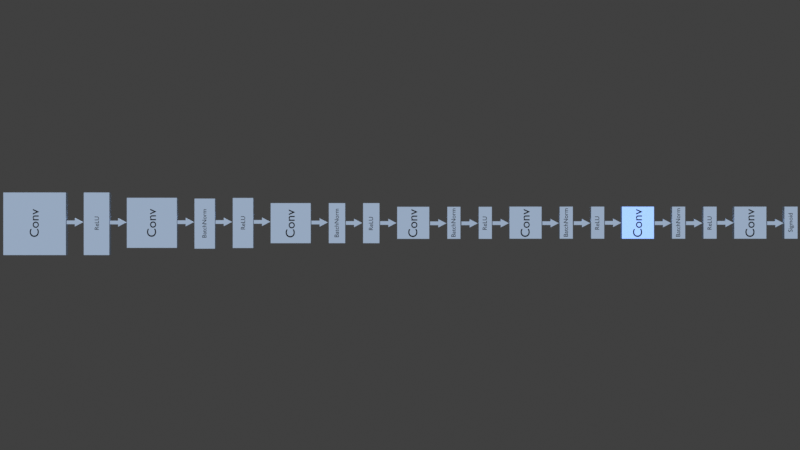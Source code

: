 # Source: discriminator.blend  (saved by Blender 2.82.7; exported with 4.5.12 LTS)
import bpy
from mathutils import Matrix  # noqa: F401  (used for matrix-valued properties, if any)

bpy.ops.wm.read_factory_settings(use_empty=True)
scene = bpy.context.scene
scene.name = 'Scene'

# ---- collections
col_collection = bpy.data.collections.new('Collection'); scene.collection.children.link(col_collection)
col_collection_2 = bpy.data.collections.new('Collection 2'); scene.collection.children.link(col_collection_2)
col_collection_3 = bpy.data.collections.new('Collection 3'); scene.collection.children.link(col_collection_3)
col_collection_4 = bpy.data.collections.new('Collection 4'); scene.collection.children.link(col_collection_4)
col_collection_5 = bpy.data.collections.new('Collection 5'); scene.collection.children.link(col_collection_5)
col_collection_16 = bpy.data.collections.new('Collection 16'); scene.collection.children.link(col_collection_16)
col_collection_17 = bpy.data.collections.new('Collection 17'); scene.collection.children.link(col_collection_17)
col_collection_18 = bpy.data.collections.new('Collection 18'); scene.collection.children.link(col_collection_18)
col_collection_19 = bpy.data.collections.new('Collection 19'); scene.collection.children.link(col_collection_19)
col_collection_20 = bpy.data.collections.new('Collection 20'); scene.collection.children.link(col_collection_20)
col_collection_21 = bpy.data.collections.new('Collection 21'); scene.collection.children.link(col_collection_21)
col_collection_22 = bpy.data.collections.new('Collection 22'); scene.collection.children.link(col_collection_22)
col_collection_24 = bpy.data.collections.new('Collection 24'); scene.collection.children.link(col_collection_24)

# ---- materials (node trees are filled in below, after node groups)
mat_material = bpy.data.materials.new('Material')
mat_material.alpha_threshold = 0.0
mat_material.use_transparent_shadow = False
mat_material.line_color = (0.0, 0.0, 0.0, 1.0)
mat_text_color = bpy.data.materials.new('text color')
mat_text_color.use_transparent_shadow = False

# ---- material node trees
mat_material.use_nodes = True; mat_material.node_tree.nodes.clear()
_N = mat_material.node_tree.nodes; _L = mat_material.node_tree.links
n0 = _N.new('ShaderNodeOutputMaterial'); n0.name = 'Material Output'; n0.location = (300, 300)
n1 = _N.new('ShaderNodeBsdfPrincipled'); n1.name = 'Principled BSDF'; n1.location = (10, 300)
n1.distribution = 'GGX'
n1.subsurface_method = 'BURLEY'
n1.inputs[0].default_value = (0.5906, 0.7529, 1.0, 1.0)
n1.inputs[2].default_value = 0.4
n1.inputs[3].default_value = 1.45
n1.inputs[27].default_value = (0.0, 0.0, 0.0, 1.0)
n1.inputs[28].default_value = 1.0
_L.new(n1.outputs[0], n0.inputs[0])
n0.is_active_output = True
mat_text_color.use_nodes = True; mat_text_color.node_tree.nodes.clear()
_N = mat_text_color.node_tree.nodes; _L = mat_text_color.node_tree.links
n0 = _N.new('ShaderNodeOutputMaterial'); n0.name = 'Material Output'; n0.location = (300, 300)
n1 = _N.new('ShaderNodeBsdfPrincipled'); n1.name = 'Principled BSDF'; n1.location = (10, 300)
n1.distribution = 'GGX'
n1.subsurface_method = 'BURLEY'
n1.inputs[0].default_value = (0.0, 0.0, 0.0, 1.0)
n1.inputs[3].default_value = 1.45
n1.inputs[27].default_value = (0.0, 0.0, 0.0, 1.0)
n1.inputs[28].default_value = 1.0
_L.new(n1.outputs[0], n0.inputs[0])
n0.is_active_output = True

# ---- world
world_world = bpy.data.worlds.new('World'); scene.world = world_world
world_world.use_nodes = True; world_world.node_tree.nodes.clear()
_N = world_world.node_tree.nodes; _L = world_world.node_tree.links
n0 = _N.new('ShaderNodeOutputWorld'); n0.name = 'World Output'; n0.location = (300, 300)
n1 = _N.new('ShaderNodeBackground'); n1.name = 'Background'; n1.location = (10, 300)
n1.inputs[0].default_value = (0.05088, 0.05088, 0.05088, 1.0)
_L.new(n1.outputs[0], n0.inputs[0])
n0.is_active_output = True
world_world.color = (0.05088, 0.05088, 0.05088)
world_world.use_sun_shadow = False
world_world.sun_shadow_jitter_overblur = 0.0

# ---- cameras
cam_camera = bpy.data.cameras.new('Camera')
cam_camera.clip_end = 149.6
cam_camera.ortho_scale = 7.314

# ---- lights
light_sun = bpy.data.lights.new('Sun', 'SUN')
light_sun.transmission_factor = 0.0
light_sun.use_shadow = False
light_sun.angle = 0.199
light_sun.energy = 5.0
light_sun.shadow_soft_size = 0.125

# ---- meshes
me_cube_007 = bpy.data.meshes.new('Cube.007')
me_cube_007.from_pydata([(-0.2268, -0.1192, -1.0), (-0.5173, -0.1192, 0.0), (-0.2268, 0.1192, -1.0), (-0.5173, 0.1192, 0.0), (0.2268, -0.1192, -1.0), (0.5173, -0.1192, 0.0), (0.2268, 0.1192, -1.0), (0.5173, 0.1192, 0.0), (0.0, 0.1192, -1.0), (0.0, 0.1192, 1.0), (0.0, -0.1192, -1.0), (0.0, -0.1192, 1.0), (-0.2268, -0.1192, 0.0), (-0.2268, 0.1192, 0.0), (0.2268, 0.1192, 0.0), (0.2268, -0.1192, 0.0), (0.0, -0.1192, 0.0), (0.0, 0.1192, 0.0)], [], [(12, 1, 3, 13), (17, 9, 7, 14), (14, 7, 5, 15), (16, 11, 1, 12), (8, 6, 4, 10), (9, 3, 1, 11), (7, 9, 11, 5), (2, 8, 10, 0), (15, 5, 11, 16), (13, 3, 9, 17), (2, 13, 17, 8), (4, 15, 16, 10), (10, 16, 12, 0), (6, 14, 15, 4), (8, 17, 14, 6), (0, 12, 13, 2)])
_uv = me_cube_007.uv_layers.new(name='UVMap')
_uv.uv.foreach_set('vector', [0.5, 0.0, 0.625, 0.0, 0.625, 0.25, 0.5, 0.25, 0.5, 0.375, 0.625, 0.375, 0.625, 0.5, 0.5, 0.5, 0.5, 0.5, 0.625, 0.5, 0.625, 0.75, 0.5, 0.75, 0.5, 0.875, 0.625, 0.875, 0.625, 1.0, 0.5, 1.0, 0.25, 0.5, 0.375, 0.5, 0.375, 0.75, 0.25, 0.75, 0.75, 0.5, 0.875, 0.5, 0.875, 0.75, 0.75, 0.75, 0.625, 0.5, 0.75, 0.5, 0.75, 0.75, 0.625, 0.75, 0.125, 0.5, 0.25, 0.5, 0.25, 0.75, 0.125, 0.75, 0.5, 0.75, 0.625, 0.75, 0.625, 0.875, 0.5, 0.875, 0.5, 0.25, 0.625, 0.25, 0.625, 0.375, 0.5, 0.375, 0.375, 0.25, 0.5, 0.25, 0.5, 0.375, 0.375, 0.375, 0.375, 0.75, 0.5, 0.75, 0.5, 0.875, 0.375, 0.875, 0.375, 0.875, 0.5, 0.875, 0.5, 1.0, 0.375, 1.0, 0.375, 0.5, 0.5, 0.5, 0.5, 0.75, 0.375, 0.75, 0.375, 0.375, 0.5, 0.375, 0.5, 0.5, 0.375, 0.5, 0.375, 0.0, 0.5, 0.0, 0.5, 0.25, 0.375, 0.25])
me_cube_007.materials.append(mat_material)
me_cube_007.use_remesh_fix_poles = True
me_cube_007.use_remesh_preserve_attributes = False
me_cube_007.use_mirror_vertex_groups = False
me_cube_007.update()
me_cube_008 = bpy.data.meshes.new('Cube.008')
me_cube_008.from_pydata([(-0.2268, -0.1192, -1.0), (-0.5173, -0.1192, 0.0), (-0.2268, 0.1192, -1.0), (-0.5173, 0.1192, 0.0), (0.2268, -0.1192, -1.0), (0.5173, -0.1192, 0.0), (0.2268, 0.1192, -1.0), (0.5173, 0.1192, 0.0), (0.0, 0.1192, -1.0), (0.0, 0.1192, 1.0), (0.0, -0.1192, -1.0), (0.0, -0.1192, 1.0), (-0.2268, -0.1192, 0.0), (-0.2268, 0.1192, 0.0), (0.2268, 0.1192, 0.0), (0.2268, -0.1192, 0.0), (0.0, -0.1192, 0.0), (0.0, 0.1192, 0.0)], [], [(12, 1, 3, 13), (17, 9, 7, 14), (14, 7, 5, 15), (16, 11, 1, 12), (8, 6, 4, 10), (9, 3, 1, 11), (7, 9, 11, 5), (2, 8, 10, 0), (15, 5, 11, 16), (13, 3, 9, 17), (2, 13, 17, 8), (4, 15, 16, 10), (10, 16, 12, 0), (6, 14, 15, 4), (8, 17, 14, 6), (0, 12, 13, 2)])
_uv = me_cube_008.uv_layers.new(name='UVMap')
_uv.uv.foreach_set('vector', [0.5, 0.0, 0.625, 0.0, 0.625, 0.25, 0.5, 0.25, 0.5, 0.375, 0.625, 0.375, 0.625, 0.5, 0.5, 0.5, 0.5, 0.5, 0.625, 0.5, 0.625, 0.75, 0.5, 0.75, 0.5, 0.875, 0.625, 0.875, 0.625, 1.0, 0.5, 1.0, 0.25, 0.5, 0.375, 0.5, 0.375, 0.75, 0.25, 0.75, 0.75, 0.5, 0.875, 0.5, 0.875, 0.75, 0.75, 0.75, 0.625, 0.5, 0.75, 0.5, 0.75, 0.75, 0.625, 0.75, 0.125, 0.5, 0.25, 0.5, 0.25, 0.75, 0.125, 0.75, 0.5, 0.75, 0.625, 0.75, 0.625, 0.875, 0.5, 0.875, 0.5, 0.25, 0.625, 0.25, 0.625, 0.375, 0.5, 0.375, 0.375, 0.25, 0.5, 0.25, 0.5, 0.375, 0.375, 0.375, 0.375, 0.75, 0.5, 0.75, 0.5, 0.875, 0.375, 0.875, 0.375, 0.875, 0.5, 0.875, 0.5, 1.0, 0.375, 1.0, 0.375, 0.5, 0.5, 0.5, 0.5, 0.75, 0.375, 0.75, 0.375, 0.375, 0.5, 0.375, 0.5, 0.5, 0.375, 0.5, 0.375, 0.0, 0.5, 0.0, 0.5, 0.25, 0.375, 0.25])
me_cube_008.materials.append(mat_material)
me_cube_008.use_remesh_fix_poles = True
me_cube_008.use_remesh_preserve_attributes = False
me_cube_008.use_mirror_vertex_groups = False
me_cube_008.update()
me_cube_009 = bpy.data.meshes.new('Cube.009')
me_cube_009.from_pydata([(1.0, -0.183, 1.0), (1.0, -0.183, -1.0), (1.0, -1.0, 1.0), (1.0, -1.0, -1.0), (-1.0, -0.183, 1.0), (-1.0, -0.183, -1.0), (-1.0, -1.0, 1.0), (-1.0, -1.0, -1.0)], [], [(0, 4, 6, 2), (3, 2, 6, 7), (7, 6, 4, 5), (5, 1, 3, 7), (1, 0, 2, 3), (5, 4, 0, 1)])
_uv = me_cube_009.uv_layers.new(name='UVMap')
_uv.uv.foreach_set('vector', [0.625, 0.5, 0.875, 0.5, 0.875, 0.75, 0.625, 0.75, 0.375, 0.75, 0.625, 0.75, 0.625, 1.0, 0.375, 1.0, 0.375, 0.0, 0.625, 0.0, 0.625, 0.25, 0.375, 0.25, 0.125, 0.5, 0.375, 0.5, 0.375, 0.75, 0.125, 0.75, 0.375, 0.5, 0.625, 0.5, 0.625, 0.75, 0.375, 0.75, 0.375, 0.25, 0.625, 0.25, 0.625, 0.5, 0.375, 0.5])
me_cube_009.materials.append(mat_material)
me_cube_009.use_remesh_preserve_volume = False
me_cube_009.use_remesh_preserve_attributes = False
me_cube_009.use_mirror_vertex_groups = False
me_cube_009.update()
me_cube_010 = bpy.data.meshes.new('Cube.010')
me_cube_010.from_pydata([(1.0, -0.183, 1.0), (1.0, -0.183, -1.0), (1.0, -1.0, 1.0), (1.0, -1.0, -1.0), (-1.0, -0.183, 1.0), (-1.0, -0.183, -1.0), (-1.0, -1.0, 1.0), (-1.0, -1.0, -1.0)], [], [(0, 4, 6, 2), (3, 2, 6, 7), (7, 6, 4, 5), (5, 1, 3, 7), (1, 0, 2, 3), (5, 4, 0, 1)])
_uv = me_cube_010.uv_layers.new(name='UVMap')
_uv.uv.foreach_set('vector', [0.625, 0.5, 0.875, 0.5, 0.875, 0.75, 0.625, 0.75, 0.375, 0.75, 0.625, 0.75, 0.625, 1.0, 0.375, 1.0, 0.375, 0.0, 0.625, 0.0, 0.625, 0.25, 0.375, 0.25, 0.125, 0.5, 0.375, 0.5, 0.375, 0.75, 0.125, 0.75, 0.375, 0.5, 0.625, 0.5, 0.625, 0.75, 0.375, 0.75, 0.375, 0.25, 0.625, 0.25, 0.625, 0.5, 0.375, 0.5])
me_cube_010.materials.append(mat_material)
me_cube_010.use_remesh_preserve_volume = False
me_cube_010.use_remesh_preserve_attributes = False
me_cube_010.use_mirror_vertex_groups = False
me_cube_010.update()
me_cube_011 = bpy.data.meshes.new('Cube.011')
me_cube_011.from_pydata([(1.0, 1.0, 1.0), (1.0, 1.0, -1.0), (1.0, -1.0, 1.0), (1.0, -1.0, -1.0), (-1.0, 1.0, 1.0), (-1.0, 1.0, -1.0), (-1.0, -1.0, 1.0), (-1.0, -1.0, -1.0)], [], [(0, 4, 6, 2), (3, 2, 6, 7), (7, 6, 4, 5), (5, 1, 3, 7), (1, 0, 2, 3), (5, 4, 0, 1)])
_uv = me_cube_011.uv_layers.new(name='UVMap')
_uv.uv.foreach_set('vector', [0.625, 0.5, 0.875, 0.5, 0.875, 0.75, 0.625, 0.75, 0.375, 0.75, 0.625, 0.75, 0.625, 1.0, 0.375, 1.0, 0.375, 0.0, 0.625, 0.0, 0.625, 0.25, 0.375, 0.25, 0.125, 0.5, 0.375, 0.5, 0.375, 0.75, 0.125, 0.75, 0.375, 0.5, 0.625, 0.5, 0.625, 0.75, 0.375, 0.75, 0.375, 0.25, 0.625, 0.25, 0.625, 0.5, 0.375, 0.5])
me_cube_011.materials.append(mat_material)
me_cube_011.use_remesh_preserve_volume = False
me_cube_011.use_remesh_preserve_attributes = False
me_cube_011.use_mirror_vertex_groups = False
me_cube_011.update()
me_cube_017 = bpy.data.meshes.new('Cube.017')
me_cube_017.from_pydata([(-0.2268, -0.1192, -1.0), (-0.5173, -0.1192, 0.0), (-0.2268, 0.1192, -1.0), (-0.5173, 0.1192, 0.0), (0.2268, -0.1192, -1.0), (0.5173, -0.1192, 0.0), (0.2268, 0.1192, -1.0), (0.5173, 0.1192, 0.0), (0.0, 0.1192, -1.0), (0.0, 0.1192, 1.0), (0.0, -0.1192, -1.0), (0.0, -0.1192, 1.0), (-0.2268, -0.1192, 0.0), (-0.2268, 0.1192, 0.0), (0.2268, 0.1192, 0.0), (0.2268, -0.1192, 0.0), (0.0, -0.1192, 0.0), (0.0, 0.1192, 0.0)], [], [(12, 1, 3, 13), (17, 9, 7, 14), (14, 7, 5, 15), (16, 11, 1, 12), (8, 6, 4, 10), (9, 3, 1, 11), (7, 9, 11, 5), (2, 8, 10, 0), (15, 5, 11, 16), (13, 3, 9, 17), (2, 13, 17, 8), (4, 15, 16, 10), (10, 16, 12, 0), (6, 14, 15, 4), (8, 17, 14, 6), (0, 12, 13, 2)])
_uv = me_cube_017.uv_layers.new(name='UVMap')
_uv.uv.foreach_set('vector', [0.5, 0.0, 0.625, 0.0, 0.625, 0.25, 0.5, 0.25, 0.5, 0.375, 0.625, 0.375, 0.625, 0.5, 0.5, 0.5, 0.5, 0.5, 0.625, 0.5, 0.625, 0.75, 0.5, 0.75, 0.5, 0.875, 0.625, 0.875, 0.625, 1.0, 0.5, 1.0, 0.25, 0.5, 0.375, 0.5, 0.375, 0.75, 0.25, 0.75, 0.75, 0.5, 0.875, 0.5, 0.875, 0.75, 0.75, 0.75, 0.625, 0.5, 0.75, 0.5, 0.75, 0.75, 0.625, 0.75, 0.125, 0.5, 0.25, 0.5, 0.25, 0.75, 0.125, 0.75, 0.5, 0.75, 0.625, 0.75, 0.625, 0.875, 0.5, 0.875, 0.5, 0.25, 0.625, 0.25, 0.625, 0.375, 0.5, 0.375, 0.375, 0.25, 0.5, 0.25, 0.5, 0.375, 0.375, 0.375, 0.375, 0.75, 0.5, 0.75, 0.5, 0.875, 0.375, 0.875, 0.375, 0.875, 0.5, 0.875, 0.5, 1.0, 0.375, 1.0, 0.375, 0.5, 0.5, 0.5, 0.5, 0.75, 0.375, 0.75, 0.375, 0.375, 0.5, 0.375, 0.5, 0.5, 0.375, 0.5, 0.375, 0.0, 0.5, 0.0, 0.5, 0.25, 0.375, 0.25])
me_cube_017.materials.append(mat_material)
me_cube_017.use_remesh_fix_poles = True
me_cube_017.use_remesh_preserve_attributes = False
me_cube_017.use_mirror_vertex_groups = False
me_cube_017.update()
me_cube = bpy.data.meshes.new('Cube')
me_cube.from_pydata([(1.0, 1.0, 1.0), (1.0, 1.0, -1.0), (1.0, -1.0, 1.0), (1.0, -1.0, -1.0), (-1.0, 1.0, 1.0), (-1.0, 1.0, -1.0), (-1.0, -1.0, 1.0), (-1.0, -1.0, -1.0)], [], [(0, 4, 6, 2), (3, 2, 6, 7), (7, 6, 4, 5), (5, 1, 3, 7), (1, 0, 2, 3), (5, 4, 0, 1)])
_uv = me_cube.uv_layers.new(name='UVMap')
_uv.uv.foreach_set('vector', [0.625, 0.5, 0.875, 0.5, 0.875, 0.75, 0.625, 0.75, 0.375, 0.75, 0.625, 0.75, 0.625, 1.0, 0.375, 1.0, 0.375, 0.0, 0.625, 0.0, 0.625, 0.25, 0.375, 0.25, 0.125, 0.5, 0.375, 0.5, 0.375, 0.75, 0.125, 0.75, 0.375, 0.5, 0.625, 0.5, 0.625, 0.75, 0.375, 0.75, 0.375, 0.25, 0.625, 0.25, 0.625, 0.5, 0.375, 0.5])
me_cube.materials.append(mat_material)
me_cube.use_remesh_preserve_volume = False
me_cube.use_remesh_preserve_attributes = False
me_cube.use_mirror_vertex_groups = False
me_cube.update()
me_cube_001 = bpy.data.meshes.new('Cube.001')
me_cube_001.from_pydata([(1.0, -0.183, 1.0), (1.0, -0.183, -1.0), (1.0, -1.0, 1.0), (1.0, -1.0, -1.0), (-1.0, -0.183, 1.0), (-1.0, -0.183, -1.0), (-1.0, -1.0, 1.0), (-1.0, -1.0, -1.0)], [], [(0, 4, 6, 2), (3, 2, 6, 7), (7, 6, 4, 5), (5, 1, 3, 7), (1, 0, 2, 3), (5, 4, 0, 1)])
_uv = me_cube_001.uv_layers.new(name='UVMap')
_uv.uv.foreach_set('vector', [0.625, 0.5, 0.875, 0.5, 0.875, 0.75, 0.625, 0.75, 0.375, 0.75, 0.625, 0.75, 0.625, 1.0, 0.375, 1.0, 0.375, 0.0, 0.625, 0.0, 0.625, 0.25, 0.375, 0.25, 0.125, 0.5, 0.375, 0.5, 0.375, 0.75, 0.125, 0.75, 0.375, 0.5, 0.625, 0.5, 0.625, 0.75, 0.375, 0.75, 0.375, 0.25, 0.625, 0.25, 0.625, 0.5, 0.375, 0.5])
me_cube_001.materials.append(mat_material)
me_cube_001.use_remesh_preserve_volume = False
me_cube_001.use_remesh_preserve_attributes = False
me_cube_001.use_mirror_vertex_groups = False
me_cube_001.update()
me_cube_002 = bpy.data.meshes.new('Cube.002')
me_cube_002.from_pydata([(1.0, -0.183, 1.0), (1.0, -0.183, -1.0), (1.0, -1.0, 1.0), (1.0, -1.0, -1.0), (-1.0, -0.183, 1.0), (-1.0, -0.183, -1.0), (-1.0, -1.0, 1.0), (-1.0, -1.0, -1.0)], [], [(0, 4, 6, 2), (3, 2, 6, 7), (7, 6, 4, 5), (5, 1, 3, 7), (1, 0, 2, 3), (5, 4, 0, 1)])
_uv = me_cube_002.uv_layers.new(name='UVMap')
_uv.uv.foreach_set('vector', [0.625, 0.5, 0.875, 0.5, 0.875, 0.75, 0.625, 0.75, 0.375, 0.75, 0.625, 0.75, 0.625, 1.0, 0.375, 1.0, 0.375, 0.0, 0.625, 0.0, 0.625, 0.25, 0.375, 0.25, 0.125, 0.5, 0.375, 0.5, 0.375, 0.75, 0.125, 0.75, 0.375, 0.5, 0.625, 0.5, 0.625, 0.75, 0.375, 0.75, 0.375, 0.25, 0.625, 0.25, 0.625, 0.5, 0.375, 0.5])
me_cube_002.materials.append(mat_material)
me_cube_002.use_remesh_preserve_volume = False
me_cube_002.use_remesh_preserve_attributes = False
me_cube_002.use_mirror_vertex_groups = False
me_cube_002.update()
me_cube_003 = bpy.data.meshes.new('Cube.003')
me_cube_003.from_pydata([(-0.2268, -0.1192, -1.0), (-0.5173, -0.1192, 0.0), (-0.2268, 0.1192, -1.0), (-0.5173, 0.1192, 0.0), (0.2268, -0.1192, -1.0), (0.5173, -0.1192, 0.0), (0.2268, 0.1192, -1.0), (0.5173, 0.1192, 0.0), (0.0, 0.1192, -1.0), (0.0, 0.1192, 1.0), (0.0, -0.1192, -1.0), (0.0, -0.1192, 1.0), (-0.2268, -0.1192, 0.0), (-0.2268, 0.1192, 0.0), (0.2268, 0.1192, 0.0), (0.2268, -0.1192, 0.0), (0.0, -0.1192, 0.0), (0.0, 0.1192, 0.0)], [], [(12, 1, 3, 13), (17, 9, 7, 14), (14, 7, 5, 15), (16, 11, 1, 12), (8, 6, 4, 10), (9, 3, 1, 11), (7, 9, 11, 5), (2, 8, 10, 0), (15, 5, 11, 16), (13, 3, 9, 17), (2, 13, 17, 8), (4, 15, 16, 10), (10, 16, 12, 0), (6, 14, 15, 4), (8, 17, 14, 6), (0, 12, 13, 2)])
_uv = me_cube_003.uv_layers.new(name='UVMap')
_uv.uv.foreach_set('vector', [0.5, 0.0, 0.625, 0.0, 0.625, 0.25, 0.5, 0.25, 0.5, 0.375, 0.625, 0.375, 0.625, 0.5, 0.5, 0.5, 0.5, 0.5, 0.625, 0.5, 0.625, 0.75, 0.5, 0.75, 0.5, 0.875, 0.625, 0.875, 0.625, 1.0, 0.5, 1.0, 0.25, 0.5, 0.375, 0.5, 0.375, 0.75, 0.25, 0.75, 0.75, 0.5, 0.875, 0.5, 0.875, 0.75, 0.75, 0.75, 0.625, 0.5, 0.75, 0.5, 0.75, 0.75, 0.625, 0.75, 0.125, 0.5, 0.25, 0.5, 0.25, 0.75, 0.125, 0.75, 0.5, 0.75, 0.625, 0.75, 0.625, 0.875, 0.5, 0.875, 0.5, 0.25, 0.625, 0.25, 0.625, 0.375, 0.5, 0.375, 0.375, 0.25, 0.5, 0.25, 0.5, 0.375, 0.375, 0.375, 0.375, 0.75, 0.5, 0.75, 0.5, 0.875, 0.375, 0.875, 0.375, 0.875, 0.5, 0.875, 0.5, 1.0, 0.375, 1.0, 0.375, 0.5, 0.5, 0.5, 0.5, 0.75, 0.375, 0.75, 0.375, 0.375, 0.5, 0.375, 0.5, 0.5, 0.375, 0.5, 0.375, 0.0, 0.5, 0.0, 0.5, 0.25, 0.375, 0.25])
me_cube_003.materials.append(mat_material)
me_cube_003.use_remesh_fix_poles = True
me_cube_003.use_remesh_preserve_attributes = False
me_cube_003.use_mirror_vertex_groups = False
me_cube_003.update()
me_cube_004 = bpy.data.meshes.new('Cube.004')
me_cube_004.from_pydata([(-0.2268, -0.1192, -1.0), (-0.5173, -0.1192, 0.0), (-0.2268, 0.1192, -1.0), (-0.5173, 0.1192, 0.0), (0.2268, -0.1192, -1.0), (0.5173, -0.1192, 0.0), (0.2268, 0.1192, -1.0), (0.5173, 0.1192, 0.0), (0.0, 0.1192, -1.0), (0.0, 0.1192, 1.0), (0.0, -0.1192, -1.0), (0.0, -0.1192, 1.0), (-0.2268, -0.1192, 0.0), (-0.2268, 0.1192, 0.0), (0.2268, 0.1192, 0.0), (0.2268, -0.1192, 0.0), (0.0, -0.1192, 0.0), (0.0, 0.1192, 0.0)], [], [(12, 1, 3, 13), (17, 9, 7, 14), (14, 7, 5, 15), (16, 11, 1, 12), (8, 6, 4, 10), (9, 3, 1, 11), (7, 9, 11, 5), (2, 8, 10, 0), (15, 5, 11, 16), (13, 3, 9, 17), (2, 13, 17, 8), (4, 15, 16, 10), (10, 16, 12, 0), (6, 14, 15, 4), (8, 17, 14, 6), (0, 12, 13, 2)])
_uv = me_cube_004.uv_layers.new(name='UVMap')
_uv.uv.foreach_set('vector', [0.5, 0.0, 0.625, 0.0, 0.625, 0.25, 0.5, 0.25, 0.5, 0.375, 0.625, 0.375, 0.625, 0.5, 0.5, 0.5, 0.5, 0.5, 0.625, 0.5, 0.625, 0.75, 0.5, 0.75, 0.5, 0.875, 0.625, 0.875, 0.625, 1.0, 0.5, 1.0, 0.25, 0.5, 0.375, 0.5, 0.375, 0.75, 0.25, 0.75, 0.75, 0.5, 0.875, 0.5, 0.875, 0.75, 0.75, 0.75, 0.625, 0.5, 0.75, 0.5, 0.75, 0.75, 0.625, 0.75, 0.125, 0.5, 0.25, 0.5, 0.25, 0.75, 0.125, 0.75, 0.5, 0.75, 0.625, 0.75, 0.625, 0.875, 0.5, 0.875, 0.5, 0.25, 0.625, 0.25, 0.625, 0.375, 0.5, 0.375, 0.375, 0.25, 0.5, 0.25, 0.5, 0.375, 0.375, 0.375, 0.375, 0.75, 0.5, 0.75, 0.5, 0.875, 0.375, 0.875, 0.375, 0.875, 0.5, 0.875, 0.5, 1.0, 0.375, 1.0, 0.375, 0.5, 0.5, 0.5, 0.5, 0.75, 0.375, 0.75, 0.375, 0.375, 0.5, 0.375, 0.5, 0.5, 0.375, 0.5, 0.375, 0.0, 0.5, 0.0, 0.5, 0.25, 0.375, 0.25])
me_cube_004.materials.append(mat_material)
me_cube_004.use_remesh_fix_poles = True
me_cube_004.use_remesh_preserve_attributes = False
me_cube_004.use_mirror_vertex_groups = False
me_cube_004.update()
me_cube_006 = bpy.data.meshes.new('Cube.006')
me_cube_006.from_pydata([(-0.2268, -0.1192, -1.0), (-0.5173, -0.1192, 0.0), (-0.2268, 0.1192, -1.0), (-0.5173, 0.1192, 0.0), (0.2268, -0.1192, -1.0), (0.5173, -0.1192, 0.0), (0.2268, 0.1192, -1.0), (0.5173, 0.1192, 0.0), (0.0, 0.1192, -1.0), (0.0, 0.1192, 1.0), (0.0, -0.1192, -1.0), (0.0, -0.1192, 1.0), (-0.2268, -0.1192, 0.0), (-0.2268, 0.1192, 0.0), (0.2268, 0.1192, 0.0), (0.2268, -0.1192, 0.0), (0.0, -0.1192, 0.0), (0.0, 0.1192, 0.0)], [], [(12, 1, 3, 13), (17, 9, 7, 14), (14, 7, 5, 15), (16, 11, 1, 12), (8, 6, 4, 10), (9, 3, 1, 11), (7, 9, 11, 5), (2, 8, 10, 0), (15, 5, 11, 16), (13, 3, 9, 17), (2, 13, 17, 8), (4, 15, 16, 10), (10, 16, 12, 0), (6, 14, 15, 4), (8, 17, 14, 6), (0, 12, 13, 2)])
_uv = me_cube_006.uv_layers.new(name='UVMap')
_uv.uv.foreach_set('vector', [0.5, 0.0, 0.625, 0.0, 0.625, 0.25, 0.5, 0.25, 0.5, 0.375, 0.625, 0.375, 0.625, 0.5, 0.5, 0.5, 0.5, 0.5, 0.625, 0.5, 0.625, 0.75, 0.5, 0.75, 0.5, 0.875, 0.625, 0.875, 0.625, 1.0, 0.5, 1.0, 0.25, 0.5, 0.375, 0.5, 0.375, 0.75, 0.25, 0.75, 0.75, 0.5, 0.875, 0.5, 0.875, 0.75, 0.75, 0.75, 0.625, 0.5, 0.75, 0.5, 0.75, 0.75, 0.625, 0.75, 0.125, 0.5, 0.25, 0.5, 0.25, 0.75, 0.125, 0.75, 0.5, 0.75, 0.625, 0.75, 0.625, 0.875, 0.5, 0.875, 0.5, 0.25, 0.625, 0.25, 0.625, 0.375, 0.5, 0.375, 0.375, 0.25, 0.5, 0.25, 0.5, 0.375, 0.375, 0.375, 0.375, 0.75, 0.5, 0.75, 0.5, 0.875, 0.375, 0.875, 0.375, 0.875, 0.5, 0.875, 0.5, 1.0, 0.375, 1.0, 0.375, 0.5, 0.5, 0.5, 0.5, 0.75, 0.375, 0.75, 0.375, 0.375, 0.5, 0.375, 0.5, 0.5, 0.375, 0.5, 0.375, 0.0, 0.5, 0.0, 0.5, 0.25, 0.375, 0.25])
me_cube_006.materials.append(mat_material)
me_cube_006.use_remesh_fix_poles = True
me_cube_006.use_remesh_preserve_attributes = False
me_cube_006.use_mirror_vertex_groups = False
me_cube_006.update()
me_cube_005 = bpy.data.meshes.new('Cube.005')
me_cube_005.from_pydata([(-0.2268, -0.1192, -1.0), (-0.5173, -0.1192, 0.0), (-0.2268, 0.1192, -1.0), (-0.5173, 0.1192, 0.0), (0.2268, -0.1192, -1.0), (0.5173, -0.1192, 0.0), (0.2268, 0.1192, -1.0), (0.5173, 0.1192, 0.0), (0.0, 0.1192, -1.0), (0.0, 0.1192, 1.0), (0.0, -0.1192, -1.0), (0.0, -0.1192, 1.0), (-0.2268, -0.1192, 0.0), (-0.2268, 0.1192, 0.0), (0.2268, 0.1192, 0.0), (0.2268, -0.1192, 0.0), (0.0, -0.1192, 0.0), (0.0, 0.1192, 0.0)], [], [(12, 1, 3, 13), (17, 9, 7, 14), (14, 7, 5, 15), (16, 11, 1, 12), (8, 6, 4, 10), (9, 3, 1, 11), (7, 9, 11, 5), (2, 8, 10, 0), (15, 5, 11, 16), (13, 3, 9, 17), (2, 13, 17, 8), (4, 15, 16, 10), (10, 16, 12, 0), (6, 14, 15, 4), (8, 17, 14, 6), (0, 12, 13, 2)])
_uv = me_cube_005.uv_layers.new(name='UVMap')
_uv.uv.foreach_set('vector', [0.5, 0.0, 0.625, 0.0, 0.625, 0.25, 0.5, 0.25, 0.5, 0.375, 0.625, 0.375, 0.625, 0.5, 0.5, 0.5, 0.5, 0.5, 0.625, 0.5, 0.625, 0.75, 0.5, 0.75, 0.5, 0.875, 0.625, 0.875, 0.625, 1.0, 0.5, 1.0, 0.25, 0.5, 0.375, 0.5, 0.375, 0.75, 0.25, 0.75, 0.75, 0.5, 0.875, 0.5, 0.875, 0.75, 0.75, 0.75, 0.625, 0.5, 0.75, 0.5, 0.75, 0.75, 0.625, 0.75, 0.125, 0.5, 0.25, 0.5, 0.25, 0.75, 0.125, 0.75, 0.5, 0.75, 0.625, 0.75, 0.625, 0.875, 0.5, 0.875, 0.5, 0.25, 0.625, 0.25, 0.625, 0.375, 0.5, 0.375, 0.375, 0.25, 0.5, 0.25, 0.5, 0.375, 0.375, 0.375, 0.375, 0.75, 0.5, 0.75, 0.5, 0.875, 0.375, 0.875, 0.375, 0.875, 0.5, 0.875, 0.5, 1.0, 0.375, 1.0, 0.375, 0.5, 0.5, 0.5, 0.5, 0.75, 0.375, 0.75, 0.375, 0.375, 0.5, 0.375, 0.5, 0.5, 0.375, 0.5, 0.375, 0.0, 0.5, 0.0, 0.5, 0.25, 0.375, 0.25])
me_cube_005.materials.append(mat_material)
me_cube_005.use_remesh_fix_poles = True
me_cube_005.use_remesh_preserve_attributes = False
me_cube_005.use_mirror_vertex_groups = False
me_cube_005.update()
me_cube_055 = bpy.data.meshes.new('Cube.055')
me_cube_055.from_pydata([(-0.2268, -0.1192, -1.0), (-0.5173, -0.1192, 0.0), (-0.2268, 0.1192, -1.0), (-0.5173, 0.1192, 0.0), (0.2268, -0.1192, -1.0), (0.5173, -0.1192, 0.0), (0.2268, 0.1192, -1.0), (0.5173, 0.1192, 0.0), (0.0, 0.1192, -1.0), (0.0, 0.1192, 1.0), (0.0, -0.1192, -1.0), (0.0, -0.1192, 1.0), (-0.2268, -0.1192, 0.0), (-0.2268, 0.1192, 0.0), (0.2268, 0.1192, 0.0), (0.2268, -0.1192, 0.0), (0.0, -0.1192, 0.0), (0.0, 0.1192, 0.0)], [], [(12, 1, 3, 13), (17, 9, 7, 14), (14, 7, 5, 15), (16, 11, 1, 12), (8, 6, 4, 10), (9, 3, 1, 11), (7, 9, 11, 5), (2, 8, 10, 0), (15, 5, 11, 16), (13, 3, 9, 17), (2, 13, 17, 8), (4, 15, 16, 10), (10, 16, 12, 0), (6, 14, 15, 4), (8, 17, 14, 6), (0, 12, 13, 2)])
_uv = me_cube_055.uv_layers.new(name='UVMap')
_uv.uv.foreach_set('vector', [0.5, 0.0, 0.625, 0.0, 0.625, 0.25, 0.5, 0.25, 0.5, 0.375, 0.625, 0.375, 0.625, 0.5, 0.5, 0.5, 0.5, 0.5, 0.625, 0.5, 0.625, 0.75, 0.5, 0.75, 0.5, 0.875, 0.625, 0.875, 0.625, 1.0, 0.5, 1.0, 0.25, 0.5, 0.375, 0.5, 0.375, 0.75, 0.25, 0.75, 0.75, 0.5, 0.875, 0.5, 0.875, 0.75, 0.75, 0.75, 0.625, 0.5, 0.75, 0.5, 0.75, 0.75, 0.625, 0.75, 0.125, 0.5, 0.25, 0.5, 0.25, 0.75, 0.125, 0.75, 0.5, 0.75, 0.625, 0.75, 0.625, 0.875, 0.5, 0.875, 0.5, 0.25, 0.625, 0.25, 0.625, 0.375, 0.5, 0.375, 0.375, 0.25, 0.5, 0.25, 0.5, 0.375, 0.375, 0.375, 0.375, 0.75, 0.5, 0.75, 0.5, 0.875, 0.375, 0.875, 0.375, 0.875, 0.5, 0.875, 0.5, 1.0, 0.375, 1.0, 0.375, 0.5, 0.5, 0.5, 0.5, 0.75, 0.375, 0.75, 0.375, 0.375, 0.5, 0.375, 0.5, 0.5, 0.375, 0.5, 0.375, 0.0, 0.5, 0.0, 0.5, 0.25, 0.375, 0.25])
me_cube_055.materials.append(mat_material)
me_cube_055.use_remesh_fix_poles = True
me_cube_055.use_remesh_preserve_attributes = False
me_cube_055.use_mirror_vertex_groups = False
me_cube_055.update()
me_cube_056 = bpy.data.meshes.new('Cube.056')
me_cube_056.from_pydata([(-0.2268, -0.1192, -1.0), (-0.5173, -0.1192, 0.0), (-0.2268, 0.1192, -1.0), (-0.5173, 0.1192, 0.0), (0.2268, -0.1192, -1.0), (0.5173, -0.1192, 0.0), (0.2268, 0.1192, -1.0), (0.5173, 0.1192, 0.0), (0.0, 0.1192, -1.0), (0.0, 0.1192, 1.0), (0.0, -0.1192, -1.0), (0.0, -0.1192, 1.0), (-0.2268, -0.1192, 0.0), (-0.2268, 0.1192, 0.0), (0.2268, 0.1192, 0.0), (0.2268, -0.1192, 0.0), (0.0, -0.1192, 0.0), (0.0, 0.1192, 0.0)], [], [(12, 1, 3, 13), (17, 9, 7, 14), (14, 7, 5, 15), (16, 11, 1, 12), (8, 6, 4, 10), (9, 3, 1, 11), (7, 9, 11, 5), (2, 8, 10, 0), (15, 5, 11, 16), (13, 3, 9, 17), (2, 13, 17, 8), (4, 15, 16, 10), (10, 16, 12, 0), (6, 14, 15, 4), (8, 17, 14, 6), (0, 12, 13, 2)])
_uv = me_cube_056.uv_layers.new(name='UVMap')
_uv.uv.foreach_set('vector', [0.5, 0.0, 0.625, 0.0, 0.625, 0.25, 0.5, 0.25, 0.5, 0.375, 0.625, 0.375, 0.625, 0.5, 0.5, 0.5, 0.5, 0.5, 0.625, 0.5, 0.625, 0.75, 0.5, 0.75, 0.5, 0.875, 0.625, 0.875, 0.625, 1.0, 0.5, 1.0, 0.25, 0.5, 0.375, 0.5, 0.375, 0.75, 0.25, 0.75, 0.75, 0.5, 0.875, 0.5, 0.875, 0.75, 0.75, 0.75, 0.625, 0.5, 0.75, 0.5, 0.75, 0.75, 0.625, 0.75, 0.125, 0.5, 0.25, 0.5, 0.25, 0.75, 0.125, 0.75, 0.5, 0.75, 0.625, 0.75, 0.625, 0.875, 0.5, 0.875, 0.5, 0.25, 0.625, 0.25, 0.625, 0.375, 0.5, 0.375, 0.375, 0.25, 0.5, 0.25, 0.5, 0.375, 0.375, 0.375, 0.375, 0.75, 0.5, 0.75, 0.5, 0.875, 0.375, 0.875, 0.375, 0.875, 0.5, 0.875, 0.5, 1.0, 0.375, 1.0, 0.375, 0.5, 0.5, 0.5, 0.5, 0.75, 0.375, 0.75, 0.375, 0.375, 0.5, 0.375, 0.5, 0.5, 0.375, 0.5, 0.375, 0.0, 0.5, 0.0, 0.5, 0.25, 0.375, 0.25])
me_cube_056.materials.append(mat_material)
me_cube_056.use_remesh_fix_poles = True
me_cube_056.use_remesh_preserve_attributes = False
me_cube_056.use_mirror_vertex_groups = False
me_cube_056.update()
me_cube_057 = bpy.data.meshes.new('Cube.057')
me_cube_057.from_pydata([(1.0, -0.183, 1.0), (1.0, -0.183, -1.0), (1.0, -1.0, 1.0), (1.0, -1.0, -1.0), (-1.0, -0.183, 1.0), (-1.0, -0.183, -1.0), (-1.0, -1.0, 1.0), (-1.0, -1.0, -1.0)], [], [(0, 4, 6, 2), (3, 2, 6, 7), (7, 6, 4, 5), (5, 1, 3, 7), (1, 0, 2, 3), (5, 4, 0, 1)])
_uv = me_cube_057.uv_layers.new(name='UVMap')
_uv.uv.foreach_set('vector', [0.625, 0.5, 0.875, 0.5, 0.875, 0.75, 0.625, 0.75, 0.375, 0.75, 0.625, 0.75, 0.625, 1.0, 0.375, 1.0, 0.375, 0.0, 0.625, 0.0, 0.625, 0.25, 0.375, 0.25, 0.125, 0.5, 0.375, 0.5, 0.375, 0.75, 0.125, 0.75, 0.375, 0.5, 0.625, 0.5, 0.625, 0.75, 0.375, 0.75, 0.375, 0.25, 0.625, 0.25, 0.625, 0.5, 0.375, 0.5])
me_cube_057.materials.append(mat_material)
me_cube_057.use_remesh_preserve_volume = False
me_cube_057.use_remesh_preserve_attributes = False
me_cube_057.use_mirror_vertex_groups = False
me_cube_057.update()
me_cube_058 = bpy.data.meshes.new('Cube.058')
me_cube_058.from_pydata([(1.0, -0.183, 1.0), (1.0, -0.183, -1.0), (1.0, -1.0, 1.0), (1.0, -1.0, -1.0), (-1.0, -0.183, 1.0), (-1.0, -0.183, -1.0), (-1.0, -1.0, 1.0), (-1.0, -1.0, -1.0)], [], [(0, 4, 6, 2), (3, 2, 6, 7), (7, 6, 4, 5), (5, 1, 3, 7), (1, 0, 2, 3), (5, 4, 0, 1)])
_uv = me_cube_058.uv_layers.new(name='UVMap')
_uv.uv.foreach_set('vector', [0.625, 0.5, 0.875, 0.5, 0.875, 0.75, 0.625, 0.75, 0.375, 0.75, 0.625, 0.75, 0.625, 1.0, 0.375, 1.0, 0.375, 0.0, 0.625, 0.0, 0.625, 0.25, 0.375, 0.25, 0.125, 0.5, 0.375, 0.5, 0.375, 0.75, 0.125, 0.75, 0.375, 0.5, 0.625, 0.5, 0.625, 0.75, 0.375, 0.75, 0.375, 0.25, 0.625, 0.25, 0.625, 0.5, 0.375, 0.5])
me_cube_058.materials.append(mat_material)
me_cube_058.use_remesh_preserve_volume = False
me_cube_058.use_remesh_preserve_attributes = False
me_cube_058.use_mirror_vertex_groups = False
me_cube_058.update()
me_cube_059 = bpy.data.meshes.new('Cube.059')
me_cube_059.from_pydata([(1.0, 1.0, 1.0), (1.0, 1.0, -1.0), (1.0, -1.0, 1.0), (1.0, -1.0, -1.0), (-1.0, 1.0, 1.0), (-1.0, 1.0, -1.0), (-1.0, -1.0, 1.0), (-1.0, -1.0, -1.0)], [], [(0, 4, 6, 2), (3, 2, 6, 7), (7, 6, 4, 5), (5, 1, 3, 7), (1, 0, 2, 3), (5, 4, 0, 1)])
_uv = me_cube_059.uv_layers.new(name='UVMap')
_uv.uv.foreach_set('vector', [0.625, 0.5, 0.875, 0.5, 0.875, 0.75, 0.625, 0.75, 0.375, 0.75, 0.625, 0.75, 0.625, 1.0, 0.375, 1.0, 0.375, 0.0, 0.625, 0.0, 0.625, 0.25, 0.375, 0.25, 0.125, 0.5, 0.375, 0.5, 0.375, 0.75, 0.125, 0.75, 0.375, 0.5, 0.625, 0.5, 0.625, 0.75, 0.375, 0.75, 0.375, 0.25, 0.625, 0.25, 0.625, 0.5, 0.375, 0.5])
me_cube_059.materials.append(mat_material)
me_cube_059.use_remesh_preserve_volume = False
me_cube_059.use_remesh_preserve_attributes = False
me_cube_059.use_mirror_vertex_groups = False
me_cube_059.update()
me_cube_054 = bpy.data.meshes.new('Cube.054')
me_cube_054.from_pydata([(-0.2268, -0.1192, -1.0), (-0.5173, -0.1192, 0.0), (-0.2268, 0.1192, -1.0), (-0.5173, 0.1192, 0.0), (0.2268, -0.1192, -1.0), (0.5173, -0.1192, 0.0), (0.2268, 0.1192, -1.0), (0.5173, 0.1192, 0.0), (0.0, 0.1192, -1.0), (0.0, 0.1192, 1.0), (0.0, -0.1192, -1.0), (0.0, -0.1192, 1.0), (-0.2268, -0.1192, 0.0), (-0.2268, 0.1192, 0.0), (0.2268, 0.1192, 0.0), (0.2268, -0.1192, 0.0), (0.0, -0.1192, 0.0), (0.0, 0.1192, 0.0)], [], [(12, 1, 3, 13), (17, 9, 7, 14), (14, 7, 5, 15), (16, 11, 1, 12), (8, 6, 4, 10), (9, 3, 1, 11), (7, 9, 11, 5), (2, 8, 10, 0), (15, 5, 11, 16), (13, 3, 9, 17), (2, 13, 17, 8), (4, 15, 16, 10), (10, 16, 12, 0), (6, 14, 15, 4), (8, 17, 14, 6), (0, 12, 13, 2)])
_uv = me_cube_054.uv_layers.new(name='UVMap')
_uv.uv.foreach_set('vector', [0.5, 0.0, 0.625, 0.0, 0.625, 0.25, 0.5, 0.25, 0.5, 0.375, 0.625, 0.375, 0.625, 0.5, 0.5, 0.5, 0.5, 0.5, 0.625, 0.5, 0.625, 0.75, 0.5, 0.75, 0.5, 0.875, 0.625, 0.875, 0.625, 1.0, 0.5, 1.0, 0.25, 0.5, 0.375, 0.5, 0.375, 0.75, 0.25, 0.75, 0.75, 0.5, 0.875, 0.5, 0.875, 0.75, 0.75, 0.75, 0.625, 0.5, 0.75, 0.5, 0.75, 0.75, 0.625, 0.75, 0.125, 0.5, 0.25, 0.5, 0.25, 0.75, 0.125, 0.75, 0.5, 0.75, 0.625, 0.75, 0.625, 0.875, 0.5, 0.875, 0.5, 0.25, 0.625, 0.25, 0.625, 0.375, 0.5, 0.375, 0.375, 0.25, 0.5, 0.25, 0.5, 0.375, 0.375, 0.375, 0.375, 0.75, 0.5, 0.75, 0.5, 0.875, 0.375, 0.875, 0.375, 0.875, 0.5, 0.875, 0.5, 1.0, 0.375, 1.0, 0.375, 0.5, 0.5, 0.5, 0.5, 0.75, 0.375, 0.75, 0.375, 0.375, 0.5, 0.375, 0.5, 0.5, 0.375, 0.5, 0.375, 0.0, 0.5, 0.0, 0.5, 0.25, 0.375, 0.25])
me_cube_054.materials.append(mat_material)
me_cube_054.use_remesh_fix_poles = True
me_cube_054.use_remesh_preserve_attributes = False
me_cube_054.use_mirror_vertex_groups = False
me_cube_054.update()
me_cube_061 = bpy.data.meshes.new('Cube.061')
me_cube_061.from_pydata([(-0.2268, -0.1192, -1.0), (-0.5173, -0.1192, 0.0), (-0.2268, 0.1192, -1.0), (-0.5173, 0.1192, 0.0), (0.2268, -0.1192, -1.0), (0.5173, -0.1192, 0.0), (0.2268, 0.1192, -1.0), (0.5173, 0.1192, 0.0), (0.0, 0.1192, -1.0), (0.0, 0.1192, 1.0), (0.0, -0.1192, -1.0), (0.0, -0.1192, 1.0), (-0.2268, -0.1192, 0.0), (-0.2268, 0.1192, 0.0), (0.2268, 0.1192, 0.0), (0.2268, -0.1192, 0.0), (0.0, -0.1192, 0.0), (0.0, 0.1192, 0.0)], [], [(12, 1, 3, 13), (17, 9, 7, 14), (14, 7, 5, 15), (16, 11, 1, 12), (8, 6, 4, 10), (9, 3, 1, 11), (7, 9, 11, 5), (2, 8, 10, 0), (15, 5, 11, 16), (13, 3, 9, 17), (2, 13, 17, 8), (4, 15, 16, 10), (10, 16, 12, 0), (6, 14, 15, 4), (8, 17, 14, 6), (0, 12, 13, 2)])
_uv = me_cube_061.uv_layers.new(name='UVMap')
_uv.uv.foreach_set('vector', [0.5, 0.0, 0.625, 0.0, 0.625, 0.25, 0.5, 0.25, 0.5, 0.375, 0.625, 0.375, 0.625, 0.5, 0.5, 0.5, 0.5, 0.5, 0.625, 0.5, 0.625, 0.75, 0.5, 0.75, 0.5, 0.875, 0.625, 0.875, 0.625, 1.0, 0.5, 1.0, 0.25, 0.5, 0.375, 0.5, 0.375, 0.75, 0.25, 0.75, 0.75, 0.5, 0.875, 0.5, 0.875, 0.75, 0.75, 0.75, 0.625, 0.5, 0.75, 0.5, 0.75, 0.75, 0.625, 0.75, 0.125, 0.5, 0.25, 0.5, 0.25, 0.75, 0.125, 0.75, 0.5, 0.75, 0.625, 0.75, 0.625, 0.875, 0.5, 0.875, 0.5, 0.25, 0.625, 0.25, 0.625, 0.375, 0.5, 0.375, 0.375, 0.25, 0.5, 0.25, 0.5, 0.375, 0.375, 0.375, 0.375, 0.75, 0.5, 0.75, 0.5, 0.875, 0.375, 0.875, 0.375, 0.875, 0.5, 0.875, 0.5, 1.0, 0.375, 1.0, 0.375, 0.5, 0.5, 0.5, 0.5, 0.75, 0.375, 0.75, 0.375, 0.375, 0.5, 0.375, 0.5, 0.5, 0.375, 0.5, 0.375, 0.0, 0.5, 0.0, 0.5, 0.25, 0.375, 0.25])
me_cube_061.materials.append(mat_material)
me_cube_061.use_remesh_fix_poles = True
me_cube_061.use_remesh_preserve_attributes = False
me_cube_061.use_mirror_vertex_groups = False
me_cube_061.update()
me_cube_062 = bpy.data.meshes.new('Cube.062')
me_cube_062.from_pydata([(-0.2268, -0.1192, -1.0), (-0.5173, -0.1192, 0.0), (-0.2268, 0.1192, -1.0), (-0.5173, 0.1192, 0.0), (0.2268, -0.1192, -1.0), (0.5173, -0.1192, 0.0), (0.2268, 0.1192, -1.0), (0.5173, 0.1192, 0.0), (0.0, 0.1192, -1.0), (0.0, 0.1192, 1.0), (0.0, -0.1192, -1.0), (0.0, -0.1192, 1.0), (-0.2268, -0.1192, 0.0), (-0.2268, 0.1192, 0.0), (0.2268, 0.1192, 0.0), (0.2268, -0.1192, 0.0), (0.0, -0.1192, 0.0), (0.0, 0.1192, 0.0)], [], [(12, 1, 3, 13), (17, 9, 7, 14), (14, 7, 5, 15), (16, 11, 1, 12), (8, 6, 4, 10), (9, 3, 1, 11), (7, 9, 11, 5), (2, 8, 10, 0), (15, 5, 11, 16), (13, 3, 9, 17), (2, 13, 17, 8), (4, 15, 16, 10), (10, 16, 12, 0), (6, 14, 15, 4), (8, 17, 14, 6), (0, 12, 13, 2)])
_uv = me_cube_062.uv_layers.new(name='UVMap')
_uv.uv.foreach_set('vector', [0.5, 0.0, 0.625, 0.0, 0.625, 0.25, 0.5, 0.25, 0.5, 0.375, 0.625, 0.375, 0.625, 0.5, 0.5, 0.5, 0.5, 0.5, 0.625, 0.5, 0.625, 0.75, 0.5, 0.75, 0.5, 0.875, 0.625, 0.875, 0.625, 1.0, 0.5, 1.0, 0.25, 0.5, 0.375, 0.5, 0.375, 0.75, 0.25, 0.75, 0.75, 0.5, 0.875, 0.5, 0.875, 0.75, 0.75, 0.75, 0.625, 0.5, 0.75, 0.5, 0.75, 0.75, 0.625, 0.75, 0.125, 0.5, 0.25, 0.5, 0.25, 0.75, 0.125, 0.75, 0.5, 0.75, 0.625, 0.75, 0.625, 0.875, 0.5, 0.875, 0.5, 0.25, 0.625, 0.25, 0.625, 0.375, 0.5, 0.375, 0.375, 0.25, 0.5, 0.25, 0.5, 0.375, 0.375, 0.375, 0.375, 0.75, 0.5, 0.75, 0.5, 0.875, 0.375, 0.875, 0.375, 0.875, 0.5, 0.875, 0.5, 1.0, 0.375, 1.0, 0.375, 0.5, 0.5, 0.5, 0.5, 0.75, 0.375, 0.75, 0.375, 0.375, 0.5, 0.375, 0.5, 0.5, 0.375, 0.5, 0.375, 0.0, 0.5, 0.0, 0.5, 0.25, 0.375, 0.25])
me_cube_062.materials.append(mat_material)
me_cube_062.use_remesh_fix_poles = True
me_cube_062.use_remesh_preserve_attributes = False
me_cube_062.use_mirror_vertex_groups = False
me_cube_062.update()
me_cube_063 = bpy.data.meshes.new('Cube.063')
me_cube_063.from_pydata([(1.0, -0.183, 1.0), (1.0, -0.183, -1.0), (1.0, -1.0, 1.0), (1.0, -1.0, -1.0), (-1.0, -0.183, 1.0), (-1.0, -0.183, -1.0), (-1.0, -1.0, 1.0), (-1.0, -1.0, -1.0)], [], [(0, 4, 6, 2), (3, 2, 6, 7), (7, 6, 4, 5), (5, 1, 3, 7), (1, 0, 2, 3), (5, 4, 0, 1)])
_uv = me_cube_063.uv_layers.new(name='UVMap')
_uv.uv.foreach_set('vector', [0.625, 0.5, 0.875, 0.5, 0.875, 0.75, 0.625, 0.75, 0.375, 0.75, 0.625, 0.75, 0.625, 1.0, 0.375, 1.0, 0.375, 0.0, 0.625, 0.0, 0.625, 0.25, 0.375, 0.25, 0.125, 0.5, 0.375, 0.5, 0.375, 0.75, 0.125, 0.75, 0.375, 0.5, 0.625, 0.5, 0.625, 0.75, 0.375, 0.75, 0.375, 0.25, 0.625, 0.25, 0.625, 0.5, 0.375, 0.5])
me_cube_063.materials.append(mat_material)
me_cube_063.use_remesh_preserve_volume = False
me_cube_063.use_remesh_preserve_attributes = False
me_cube_063.use_mirror_vertex_groups = False
me_cube_063.update()
me_cube_064 = bpy.data.meshes.new('Cube.064')
me_cube_064.from_pydata([(1.0, -0.183, 1.0), (1.0, -0.183, -1.0), (1.0, -1.0, 1.0), (1.0, -1.0, -1.0), (-1.0, -0.183, 1.0), (-1.0, -0.183, -1.0), (-1.0, -1.0, 1.0), (-1.0, -1.0, -1.0)], [], [(0, 4, 6, 2), (3, 2, 6, 7), (7, 6, 4, 5), (5, 1, 3, 7), (1, 0, 2, 3), (5, 4, 0, 1)])
_uv = me_cube_064.uv_layers.new(name='UVMap')
_uv.uv.foreach_set('vector', [0.625, 0.5, 0.875, 0.5, 0.875, 0.75, 0.625, 0.75, 0.375, 0.75, 0.625, 0.75, 0.625, 1.0, 0.375, 1.0, 0.375, 0.0, 0.625, 0.0, 0.625, 0.25, 0.375, 0.25, 0.125, 0.5, 0.375, 0.5, 0.375, 0.75, 0.125, 0.75, 0.375, 0.5, 0.625, 0.5, 0.625, 0.75, 0.375, 0.75, 0.375, 0.25, 0.625, 0.25, 0.625, 0.5, 0.375, 0.5])
me_cube_064.materials.append(mat_material)
me_cube_064.use_remesh_preserve_volume = False
me_cube_064.use_remesh_preserve_attributes = False
me_cube_064.use_mirror_vertex_groups = False
me_cube_064.update()
me_cube_065 = bpy.data.meshes.new('Cube.065')
me_cube_065.from_pydata([(1.0, 1.0, 1.0), (1.0, 1.0, -1.0), (1.0, -1.0, 1.0), (1.0, -1.0, -1.0), (-1.0, 1.0, 1.0), (-1.0, 1.0, -1.0), (-1.0, -1.0, 1.0), (-1.0, -1.0, -1.0)], [], [(0, 4, 6, 2), (3, 2, 6, 7), (7, 6, 4, 5), (5, 1, 3, 7), (1, 0, 2, 3), (5, 4, 0, 1)])
_uv = me_cube_065.uv_layers.new(name='UVMap')
_uv.uv.foreach_set('vector', [0.625, 0.5, 0.875, 0.5, 0.875, 0.75, 0.625, 0.75, 0.375, 0.75, 0.625, 0.75, 0.625, 1.0, 0.375, 1.0, 0.375, 0.0, 0.625, 0.0, 0.625, 0.25, 0.375, 0.25, 0.125, 0.5, 0.375, 0.5, 0.375, 0.75, 0.125, 0.75, 0.375, 0.5, 0.625, 0.5, 0.625, 0.75, 0.375, 0.75, 0.375, 0.25, 0.625, 0.25, 0.625, 0.5, 0.375, 0.5])
me_cube_065.materials.append(mat_material)
me_cube_065.use_remesh_preserve_volume = False
me_cube_065.use_remesh_preserve_attributes = False
me_cube_065.use_mirror_vertex_groups = False
me_cube_065.update()
me_cube_020 = bpy.data.meshes.new('Cube.020')
me_cube_020.from_pydata([(1.0, 1.0, 1.0), (1.0, 1.0, -1.0), (1.0, -1.0, 1.0), (1.0, -1.0, -1.0), (-1.0, 1.0, 1.0), (-1.0, 1.0, -1.0), (-1.0, -1.0, 1.0), (-1.0, -1.0, -1.0)], [], [(0, 4, 6, 2), (3, 2, 6, 7), (7, 6, 4, 5), (5, 1, 3, 7), (1, 0, 2, 3), (5, 4, 0, 1)])
_uv = me_cube_020.uv_layers.new(name='UVMap')
_uv.uv.foreach_set('vector', [0.625, 0.5, 0.875, 0.5, 0.875, 0.75, 0.625, 0.75, 0.375, 0.75, 0.625, 0.75, 0.625, 1.0, 0.375, 1.0, 0.375, 0.0, 0.625, 0.0, 0.625, 0.25, 0.375, 0.25, 0.125, 0.5, 0.375, 0.5, 0.375, 0.75, 0.125, 0.75, 0.375, 0.5, 0.625, 0.5, 0.625, 0.75, 0.375, 0.75, 0.375, 0.25, 0.625, 0.25, 0.625, 0.5, 0.375, 0.5])
me_cube_020.materials.append(mat_material)
me_cube_020.use_remesh_preserve_volume = False
me_cube_020.use_remesh_preserve_attributes = False
me_cube_020.use_mirror_vertex_groups = False
me_cube_020.update()
me_cube_023 = bpy.data.meshes.new('Cube.023')
me_cube_023.from_pydata([(1.0, 1.0, 1.0), (1.0, 1.0, -1.0), (1.0, -1.0, 1.0), (1.0, -1.0, -1.0), (-1.0, 1.0, 1.0), (-1.0, 1.0, -1.0), (-1.0, -1.0, 1.0), (-1.0, -1.0, -1.0)], [], [(0, 4, 6, 2), (3, 2, 6, 7), (7, 6, 4, 5), (5, 1, 3, 7), (1, 0, 2, 3), (5, 4, 0, 1)])
_uv = me_cube_023.uv_layers.new(name='UVMap')
_uv.uv.foreach_set('vector', [0.625, 0.5, 0.875, 0.5, 0.875, 0.75, 0.625, 0.75, 0.375, 0.75, 0.625, 0.75, 0.625, 1.0, 0.375, 1.0, 0.375, 0.0, 0.625, 0.0, 0.625, 0.25, 0.375, 0.25, 0.125, 0.5, 0.375, 0.5, 0.375, 0.75, 0.125, 0.75, 0.375, 0.5, 0.625, 0.5, 0.625, 0.75, 0.375, 0.75, 0.375, 0.25, 0.625, 0.25, 0.625, 0.5, 0.375, 0.5])
me_cube_023.materials.append(mat_material)
me_cube_023.use_remesh_preserve_volume = False
me_cube_023.use_remesh_preserve_attributes = False
me_cube_023.use_mirror_vertex_groups = False
me_cube_023.update()
me_cube_019 = bpy.data.meshes.new('Cube.019')
me_cube_019.from_pydata([(-0.2268, -0.1192, -1.0), (-0.5173, -0.1192, 0.0), (-0.2268, 0.1192, -1.0), (-0.5173, 0.1192, 0.0), (0.2268, -0.1192, -1.0), (0.5173, -0.1192, 0.0), (0.2268, 0.1192, -1.0), (0.5173, 0.1192, 0.0), (0.0, 0.1192, -1.0), (0.0, 0.1192, 1.0), (0.0, -0.1192, -1.0), (0.0, -0.1192, 1.0), (-0.2268, -0.1192, 0.0), (-0.2268, 0.1192, 0.0), (0.2268, 0.1192, 0.0), (0.2268, -0.1192, 0.0), (0.0, -0.1192, 0.0), (0.0, 0.1192, 0.0)], [], [(12, 1, 3, 13), (17, 9, 7, 14), (14, 7, 5, 15), (16, 11, 1, 12), (8, 6, 4, 10), (9, 3, 1, 11), (7, 9, 11, 5), (2, 8, 10, 0), (15, 5, 11, 16), (13, 3, 9, 17), (2, 13, 17, 8), (4, 15, 16, 10), (10, 16, 12, 0), (6, 14, 15, 4), (8, 17, 14, 6), (0, 12, 13, 2)])
_uv = me_cube_019.uv_layers.new(name='UVMap')
_uv.uv.foreach_set('vector', [0.5, 0.0, 0.625, 0.0, 0.625, 0.25, 0.5, 0.25, 0.5, 0.375, 0.625, 0.375, 0.625, 0.5, 0.5, 0.5, 0.5, 0.5, 0.625, 0.5, 0.625, 0.75, 0.5, 0.75, 0.5, 0.875, 0.625, 0.875, 0.625, 1.0, 0.5, 1.0, 0.25, 0.5, 0.375, 0.5, 0.375, 0.75, 0.25, 0.75, 0.75, 0.5, 0.875, 0.5, 0.875, 0.75, 0.75, 0.75, 0.625, 0.5, 0.75, 0.5, 0.75, 0.75, 0.625, 0.75, 0.125, 0.5, 0.25, 0.5, 0.25, 0.75, 0.125, 0.75, 0.5, 0.75, 0.625, 0.75, 0.625, 0.875, 0.5, 0.875, 0.5, 0.25, 0.625, 0.25, 0.625, 0.375, 0.5, 0.375, 0.375, 0.25, 0.5, 0.25, 0.5, 0.375, 0.375, 0.375, 0.375, 0.75, 0.5, 0.75, 0.5, 0.875, 0.375, 0.875, 0.375, 0.875, 0.5, 0.875, 0.5, 1.0, 0.375, 1.0, 0.375, 0.5, 0.5, 0.5, 0.5, 0.75, 0.375, 0.75, 0.375, 0.375, 0.5, 0.375, 0.5, 0.5, 0.375, 0.5, 0.375, 0.0, 0.5, 0.0, 0.5, 0.25, 0.375, 0.25])
me_cube_019.materials.append(mat_material)
me_cube_019.use_remesh_fix_poles = True
me_cube_019.use_remesh_preserve_attributes = False
me_cube_019.use_mirror_vertex_groups = False
me_cube_019.update()
me_cube_021 = bpy.data.meshes.new('Cube.021')
me_cube_021.from_pydata([(1.0, -0.183, 1.0), (1.0, -0.183, -1.0), (1.0, -1.0, 1.0), (1.0, -1.0, -1.0), (-1.0, -0.183, 1.0), (-1.0, -0.183, -1.0), (-1.0, -1.0, 1.0), (-1.0, -1.0, -1.0)], [], [(0, 4, 6, 2), (3, 2, 6, 7), (7, 6, 4, 5), (5, 1, 3, 7), (1, 0, 2, 3), (5, 4, 0, 1)])
_uv = me_cube_021.uv_layers.new(name='UVMap')
_uv.uv.foreach_set('vector', [0.625, 0.5, 0.875, 0.5, 0.875, 0.75, 0.625, 0.75, 0.375, 0.75, 0.625, 0.75, 0.625, 1.0, 0.375, 1.0, 0.375, 0.0, 0.625, 0.0, 0.625, 0.25, 0.375, 0.25, 0.125, 0.5, 0.375, 0.5, 0.375, 0.75, 0.125, 0.75, 0.375, 0.5, 0.625, 0.5, 0.625, 0.75, 0.375, 0.75, 0.375, 0.25, 0.625, 0.25, 0.625, 0.5, 0.375, 0.5])
me_cube_021.materials.append(mat_material)
me_cube_021.use_remesh_preserve_volume = False
me_cube_021.use_remesh_preserve_attributes = False
me_cube_021.use_mirror_vertex_groups = False
me_cube_021.update()
me_cube_012 = bpy.data.meshes.new('Cube.012')
me_cube_012.from_pydata([(1.0, 1.0, 1.0), (1.0, 1.0, -1.0), (1.0, -1.0, 1.0), (1.0, -1.0, -1.0), (-1.0, 1.0, 1.0), (-1.0, 1.0, -1.0), (-1.0, -1.0, 1.0), (-1.0, -1.0, -1.0)], [], [(0, 4, 6, 2), (3, 2, 6, 7), (7, 6, 4, 5), (5, 1, 3, 7), (1, 0, 2, 3), (5, 4, 0, 1)])
_uv = me_cube_012.uv_layers.new(name='UVMap')
_uv.uv.foreach_set('vector', [0.625, 0.5, 0.875, 0.5, 0.875, 0.75, 0.625, 0.75, 0.375, 0.75, 0.625, 0.75, 0.625, 1.0, 0.375, 1.0, 0.375, 0.0, 0.625, 0.0, 0.625, 0.25, 0.375, 0.25, 0.125, 0.5, 0.375, 0.5, 0.375, 0.75, 0.125, 0.75, 0.375, 0.5, 0.625, 0.5, 0.625, 0.75, 0.375, 0.75, 0.375, 0.25, 0.625, 0.25, 0.625, 0.5, 0.375, 0.5])
me_cube_012.materials.append(mat_material)
me_cube_012.use_remesh_preserve_volume = False
me_cube_012.use_remesh_preserve_attributes = False
me_cube_012.use_mirror_vertex_groups = False
me_cube_012.update()
me_cube_018 = bpy.data.meshes.new('Cube.018')
me_cube_018.from_pydata([(-0.2268, -0.1192, -1.0), (-0.5173, -0.1192, 0.0), (-0.2268, 0.1192, -1.0), (-0.5173, 0.1192, 0.0), (0.2268, -0.1192, -1.0), (0.5173, -0.1192, 0.0), (0.2268, 0.1192, -1.0), (0.5173, 0.1192, 0.0), (0.0, 0.1192, -1.0), (0.0, 0.1192, 1.0), (0.0, -0.1192, -1.0), (0.0, -0.1192, 1.0), (-0.2268, -0.1192, 0.0), (-0.2268, 0.1192, 0.0), (0.2268, 0.1192, 0.0), (0.2268, -0.1192, 0.0), (0.0, -0.1192, 0.0), (0.0, 0.1192, 0.0)], [], [(12, 1, 3, 13), (17, 9, 7, 14), (14, 7, 5, 15), (16, 11, 1, 12), (8, 6, 4, 10), (9, 3, 1, 11), (7, 9, 11, 5), (2, 8, 10, 0), (15, 5, 11, 16), (13, 3, 9, 17), (2, 13, 17, 8), (4, 15, 16, 10), (10, 16, 12, 0), (6, 14, 15, 4), (8, 17, 14, 6), (0, 12, 13, 2)])
_uv = me_cube_018.uv_layers.new(name='UVMap')
_uv.uv.foreach_set('vector', [0.5, 0.0, 0.625, 0.0, 0.625, 0.25, 0.5, 0.25, 0.5, 0.375, 0.625, 0.375, 0.625, 0.5, 0.5, 0.5, 0.5, 0.5, 0.625, 0.5, 0.625, 0.75, 0.5, 0.75, 0.5, 0.875, 0.625, 0.875, 0.625, 1.0, 0.5, 1.0, 0.25, 0.5, 0.375, 0.5, 0.375, 0.75, 0.25, 0.75, 0.75, 0.5, 0.875, 0.5, 0.875, 0.75, 0.75, 0.75, 0.625, 0.5, 0.75, 0.5, 0.75, 0.75, 0.625, 0.75, 0.125, 0.5, 0.25, 0.5, 0.25, 0.75, 0.125, 0.75, 0.5, 0.75, 0.625, 0.75, 0.625, 0.875, 0.5, 0.875, 0.5, 0.25, 0.625, 0.25, 0.625, 0.375, 0.5, 0.375, 0.375, 0.25, 0.5, 0.25, 0.5, 0.375, 0.375, 0.375, 0.375, 0.75, 0.5, 0.75, 0.5, 0.875, 0.375, 0.875, 0.375, 0.875, 0.5, 0.875, 0.5, 1.0, 0.375, 1.0, 0.375, 0.5, 0.5, 0.5, 0.5, 0.75, 0.375, 0.75, 0.375, 0.375, 0.5, 0.375, 0.5, 0.5, 0.375, 0.5, 0.375, 0.0, 0.5, 0.0, 0.5, 0.25, 0.375, 0.25])
me_cube_018.materials.append(mat_material)
me_cube_018.use_remesh_fix_poles = True
me_cube_018.use_remesh_preserve_attributes = False
me_cube_018.use_mirror_vertex_groups = False
me_cube_018.update()
me_cube_013 = bpy.data.meshes.new('Cube.013')
me_cube_013.from_pydata([(1.0, -0.183, 1.0), (1.0, -0.183, -1.0), (1.0, -1.0, 1.0), (1.0, -1.0, -1.0), (-1.0, -0.183, 1.0), (-1.0, -0.183, -1.0), (-1.0, -1.0, 1.0), (-1.0, -1.0, -1.0)], [], [(0, 4, 6, 2), (3, 2, 6, 7), (7, 6, 4, 5), (5, 1, 3, 7), (1, 0, 2, 3), (5, 4, 0, 1)])
_uv = me_cube_013.uv_layers.new(name='UVMap')
_uv.uv.foreach_set('vector', [0.625, 0.5, 0.875, 0.5, 0.875, 0.75, 0.625, 0.75, 0.375, 0.75, 0.625, 0.75, 0.625, 1.0, 0.375, 1.0, 0.375, 0.0, 0.625, 0.0, 0.625, 0.25, 0.375, 0.25, 0.125, 0.5, 0.375, 0.5, 0.375, 0.75, 0.125, 0.75, 0.375, 0.5, 0.625, 0.5, 0.625, 0.75, 0.375, 0.75, 0.375, 0.25, 0.625, 0.25, 0.625, 0.5, 0.375, 0.5])
me_cube_013.materials.append(mat_material)
me_cube_013.use_remesh_preserve_volume = False
me_cube_013.use_remesh_preserve_attributes = False
me_cube_013.use_mirror_vertex_groups = False
me_cube_013.update()
me_cube_015 = bpy.data.meshes.new('Cube.015')
me_cube_015.from_pydata([(-0.2268, -0.1192, -1.0), (-0.5173, -0.1192, 0.0), (-0.2268, 0.1192, -1.0), (-0.5173, 0.1192, 0.0), (0.2268, -0.1192, -1.0), (0.5173, -0.1192, 0.0), (0.2268, 0.1192, -1.0), (0.5173, 0.1192, 0.0), (0.0, 0.1192, -1.0), (0.0, 0.1192, 1.0), (0.0, -0.1192, -1.0), (0.0, -0.1192, 1.0), (-0.2268, -0.1192, 0.0), (-0.2268, 0.1192, 0.0), (0.2268, 0.1192, 0.0), (0.2268, -0.1192, 0.0), (0.0, -0.1192, 0.0), (0.0, 0.1192, 0.0)], [], [(12, 1, 3, 13), (17, 9, 7, 14), (14, 7, 5, 15), (16, 11, 1, 12), (8, 6, 4, 10), (9, 3, 1, 11), (7, 9, 11, 5), (2, 8, 10, 0), (15, 5, 11, 16), (13, 3, 9, 17), (2, 13, 17, 8), (4, 15, 16, 10), (10, 16, 12, 0), (6, 14, 15, 4), (8, 17, 14, 6), (0, 12, 13, 2)])
_uv = me_cube_015.uv_layers.new(name='UVMap')
_uv.uv.foreach_set('vector', [0.5, 0.0, 0.625, 0.0, 0.625, 0.25, 0.5, 0.25, 0.5, 0.375, 0.625, 0.375, 0.625, 0.5, 0.5, 0.5, 0.5, 0.5, 0.625, 0.5, 0.625, 0.75, 0.5, 0.75, 0.5, 0.875, 0.625, 0.875, 0.625, 1.0, 0.5, 1.0, 0.25, 0.5, 0.375, 0.5, 0.375, 0.75, 0.25, 0.75, 0.75, 0.5, 0.875, 0.5, 0.875, 0.75, 0.75, 0.75, 0.625, 0.5, 0.75, 0.5, 0.75, 0.75, 0.625, 0.75, 0.125, 0.5, 0.25, 0.5, 0.25, 0.75, 0.125, 0.75, 0.5, 0.75, 0.625, 0.75, 0.625, 0.875, 0.5, 0.875, 0.5, 0.25, 0.625, 0.25, 0.625, 0.375, 0.5, 0.375, 0.375, 0.25, 0.5, 0.25, 0.5, 0.375, 0.375, 0.375, 0.375, 0.75, 0.5, 0.75, 0.5, 0.875, 0.375, 0.875, 0.375, 0.875, 0.5, 0.875, 0.5, 1.0, 0.375, 1.0, 0.375, 0.5, 0.5, 0.5, 0.5, 0.75, 0.375, 0.75, 0.375, 0.375, 0.5, 0.375, 0.5, 0.5, 0.375, 0.5, 0.375, 0.0, 0.5, 0.0, 0.5, 0.25, 0.375, 0.25])
me_cube_015.materials.append(mat_material)
me_cube_015.use_remesh_fix_poles = True
me_cube_015.use_remesh_preserve_attributes = False
me_cube_015.use_mirror_vertex_groups = False
me_cube_015.update()
me_cube_014 = bpy.data.meshes.new('Cube.014')
me_cube_014.from_pydata([(1.0, -0.183, 1.0), (1.0, -0.183, -1.0), (1.0, -1.0, 1.0), (1.0, -1.0, -1.0), (-1.0, -0.183, 1.0), (-1.0, -0.183, -1.0), (-1.0, -1.0, 1.0), (-1.0, -1.0, -1.0)], [], [(0, 4, 6, 2), (3, 2, 6, 7), (7, 6, 4, 5), (5, 1, 3, 7), (1, 0, 2, 3), (5, 4, 0, 1)])
_uv = me_cube_014.uv_layers.new(name='UVMap')
_uv.uv.foreach_set('vector', [0.625, 0.5, 0.875, 0.5, 0.875, 0.75, 0.625, 0.75, 0.375, 0.75, 0.625, 0.75, 0.625, 1.0, 0.375, 1.0, 0.375, 0.0, 0.625, 0.0, 0.625, 0.25, 0.375, 0.25, 0.125, 0.5, 0.375, 0.5, 0.375, 0.75, 0.125, 0.75, 0.375, 0.5, 0.625, 0.5, 0.625, 0.75, 0.375, 0.75, 0.375, 0.25, 0.625, 0.25, 0.625, 0.5, 0.375, 0.5])
me_cube_014.materials.append(mat_material)
me_cube_014.use_remesh_preserve_volume = False
me_cube_014.use_remesh_preserve_attributes = False
me_cube_014.use_mirror_vertex_groups = False
me_cube_014.update()
me_cube_016 = bpy.data.meshes.new('Cube.016')
me_cube_016.from_pydata([(-0.2268, -0.1192, -1.0), (-0.5173, -0.1192, 0.0), (-0.2268, 0.1192, -1.0), (-0.5173, 0.1192, 0.0), (0.2268, -0.1192, -1.0), (0.5173, -0.1192, 0.0), (0.2268, 0.1192, -1.0), (0.5173, 0.1192, 0.0), (0.0, 0.1192, -1.0), (0.0, 0.1192, 1.0), (0.0, -0.1192, -1.0), (0.0, -0.1192, 1.0), (-0.2268, -0.1192, 0.0), (-0.2268, 0.1192, 0.0), (0.2268, 0.1192, 0.0), (0.2268, -0.1192, 0.0), (0.0, -0.1192, 0.0), (0.0, 0.1192, 0.0)], [], [(12, 1, 3, 13), (17, 9, 7, 14), (14, 7, 5, 15), (16, 11, 1, 12), (8, 6, 4, 10), (9, 3, 1, 11), (7, 9, 11, 5), (2, 8, 10, 0), (15, 5, 11, 16), (13, 3, 9, 17), (2, 13, 17, 8), (4, 15, 16, 10), (10, 16, 12, 0), (6, 14, 15, 4), (8, 17, 14, 6), (0, 12, 13, 2)])
_uv = me_cube_016.uv_layers.new(name='UVMap')
_uv.uv.foreach_set('vector', [0.5, 0.0, 0.625, 0.0, 0.625, 0.25, 0.5, 0.25, 0.5, 0.375, 0.625, 0.375, 0.625, 0.5, 0.5, 0.5, 0.5, 0.5, 0.625, 0.5, 0.625, 0.75, 0.5, 0.75, 0.5, 0.875, 0.625, 0.875, 0.625, 1.0, 0.5, 1.0, 0.25, 0.5, 0.375, 0.5, 0.375, 0.75, 0.25, 0.75, 0.75, 0.5, 0.875, 0.5, 0.875, 0.75, 0.75, 0.75, 0.625, 0.5, 0.75, 0.5, 0.75, 0.75, 0.625, 0.75, 0.125, 0.5, 0.25, 0.5, 0.25, 0.75, 0.125, 0.75, 0.5, 0.75, 0.625, 0.75, 0.625, 0.875, 0.5, 0.875, 0.5, 0.25, 0.625, 0.25, 0.625, 0.375, 0.5, 0.375, 0.375, 0.25, 0.5, 0.25, 0.5, 0.375, 0.375, 0.375, 0.375, 0.75, 0.5, 0.75, 0.5, 0.875, 0.375, 0.875, 0.375, 0.875, 0.5, 0.875, 0.5, 1.0, 0.375, 1.0, 0.375, 0.5, 0.5, 0.5, 0.5, 0.75, 0.375, 0.75, 0.375, 0.375, 0.5, 0.375, 0.5, 0.5, 0.375, 0.5, 0.375, 0.0, 0.5, 0.0, 0.5, 0.25, 0.375, 0.25])
me_cube_016.materials.append(mat_material)
me_cube_016.use_remesh_fix_poles = True
me_cube_016.use_remesh_preserve_attributes = False
me_cube_016.use_mirror_vertex_groups = False
me_cube_016.update()
me_cube_027 = bpy.data.meshes.new('Cube.027')
me_cube_027.from_pydata([(-0.2268, -0.1192, -1.0), (-0.5173, -0.1192, 0.0), (-0.2268, 0.1192, -1.0), (-0.5173, 0.1192, 0.0), (0.2268, -0.1192, -1.0), (0.5173, -0.1192, 0.0), (0.2268, 0.1192, -1.0), (0.5173, 0.1192, 0.0), (0.0, 0.1192, -1.0), (0.0, 0.1192, 1.0), (0.0, -0.1192, -1.0), (0.0, -0.1192, 1.0), (-0.2268, -0.1192, 0.0), (-0.2268, 0.1192, 0.0), (0.2268, 0.1192, 0.0), (0.2268, -0.1192, 0.0), (0.0, -0.1192, 0.0), (0.0, 0.1192, 0.0)], [], [(12, 1, 3, 13), (17, 9, 7, 14), (14, 7, 5, 15), (16, 11, 1, 12), (8, 6, 4, 10), (9, 3, 1, 11), (7, 9, 11, 5), (2, 8, 10, 0), (15, 5, 11, 16), (13, 3, 9, 17), (2, 13, 17, 8), (4, 15, 16, 10), (10, 16, 12, 0), (6, 14, 15, 4), (8, 17, 14, 6), (0, 12, 13, 2)])
_uv = me_cube_027.uv_layers.new(name='UVMap')
_uv.uv.foreach_set('vector', [0.5, 0.0, 0.625, 0.0, 0.625, 0.25, 0.5, 0.25, 0.5, 0.375, 0.625, 0.375, 0.625, 0.5, 0.5, 0.5, 0.5, 0.5, 0.625, 0.5, 0.625, 0.75, 0.5, 0.75, 0.5, 0.875, 0.625, 0.875, 0.625, 1.0, 0.5, 1.0, 0.25, 0.5, 0.375, 0.5, 0.375, 0.75, 0.25, 0.75, 0.75, 0.5, 0.875, 0.5, 0.875, 0.75, 0.75, 0.75, 0.625, 0.5, 0.75, 0.5, 0.75, 0.75, 0.625, 0.75, 0.125, 0.5, 0.25, 0.5, 0.25, 0.75, 0.125, 0.75, 0.5, 0.75, 0.625, 0.75, 0.625, 0.875, 0.5, 0.875, 0.5, 0.25, 0.625, 0.25, 0.625, 0.375, 0.5, 0.375, 0.375, 0.25, 0.5, 0.25, 0.5, 0.375, 0.375, 0.375, 0.375, 0.75, 0.5, 0.75, 0.5, 0.875, 0.375, 0.875, 0.375, 0.875, 0.5, 0.875, 0.5, 1.0, 0.375, 1.0, 0.375, 0.5, 0.5, 0.5, 0.5, 0.75, 0.375, 0.75, 0.375, 0.375, 0.5, 0.375, 0.5, 0.5, 0.375, 0.5, 0.375, 0.0, 0.5, 0.0, 0.5, 0.25, 0.375, 0.25])
me_cube_027.materials.append(mat_material)
me_cube_027.use_remesh_fix_poles = True
me_cube_027.use_remesh_preserve_attributes = False
me_cube_027.use_mirror_vertex_groups = False
me_cube_027.update()
me_cube_028 = bpy.data.meshes.new('Cube.028')
me_cube_028.from_pydata([(1.0, -0.183, 1.0), (1.0, -0.183, -1.0), (1.0, -1.0, 1.0), (1.0, -1.0, -1.0), (-1.0, -0.183, 1.0), (-1.0, -0.183, -1.0), (-1.0, -1.0, 1.0), (-1.0, -1.0, -1.0)], [], [(0, 4, 6, 2), (3, 2, 6, 7), (7, 6, 4, 5), (5, 1, 3, 7), (1, 0, 2, 3), (5, 4, 0, 1)])
_uv = me_cube_028.uv_layers.new(name='UVMap')
_uv.uv.foreach_set('vector', [0.625, 0.5, 0.875, 0.5, 0.875, 0.75, 0.625, 0.75, 0.375, 0.75, 0.625, 0.75, 0.625, 1.0, 0.375, 1.0, 0.375, 0.0, 0.625, 0.0, 0.625, 0.25, 0.375, 0.25, 0.125, 0.5, 0.375, 0.5, 0.375, 0.75, 0.125, 0.75, 0.375, 0.5, 0.625, 0.5, 0.625, 0.75, 0.375, 0.75, 0.375, 0.25, 0.625, 0.25, 0.625, 0.5, 0.375, 0.5])
me_cube_028.materials.append(mat_material)
me_cube_028.use_remesh_preserve_volume = False
me_cube_028.use_remesh_preserve_attributes = False
me_cube_028.use_mirror_vertex_groups = False
me_cube_028.update()
me_cube_030 = bpy.data.meshes.new('Cube.030')
me_cube_030.from_pydata([(1.0, -0.183, 1.0), (1.0, -0.183, -1.0), (1.0, -1.0, 1.0), (1.0, -1.0, -1.0), (-1.0, -0.183, 1.0), (-1.0, -0.183, -1.0), (-1.0, -1.0, 1.0), (-1.0, -1.0, -1.0)], [], [(0, 4, 6, 2), (3, 2, 6, 7), (7, 6, 4, 5), (5, 1, 3, 7), (1, 0, 2, 3), (5, 4, 0, 1)])
_uv = me_cube_030.uv_layers.new(name='UVMap')
_uv.uv.foreach_set('vector', [0.625, 0.5, 0.875, 0.5, 0.875, 0.75, 0.625, 0.75, 0.375, 0.75, 0.625, 0.75, 0.625, 1.0, 0.375, 1.0, 0.375, 0.0, 0.625, 0.0, 0.625, 0.25, 0.375, 0.25, 0.125, 0.5, 0.375, 0.5, 0.375, 0.75, 0.125, 0.75, 0.375, 0.5, 0.625, 0.5, 0.625, 0.75, 0.375, 0.75, 0.375, 0.25, 0.625, 0.25, 0.625, 0.5, 0.375, 0.5])
me_cube_030.materials.append(mat_material)
me_cube_030.use_remesh_preserve_volume = False
me_cube_030.use_remesh_preserve_attributes = False
me_cube_030.use_mirror_vertex_groups = False
me_cube_030.update()
me_cube_029 = bpy.data.meshes.new('Cube.029')
me_cube_029.from_pydata([(-0.2268, -0.1192, -1.0), (-0.5173, -0.1192, 0.0), (-0.2268, 0.1192, -1.0), (-0.5173, 0.1192, 0.0), (0.2268, -0.1192, -1.0), (0.5173, -0.1192, 0.0), (0.2268, 0.1192, -1.0), (0.5173, 0.1192, 0.0), (0.0, 0.1192, -1.0), (0.0, 0.1192, 1.0), (0.0, -0.1192, -1.0), (0.0, -0.1192, 1.0), (-0.2268, -0.1192, 0.0), (-0.2268, 0.1192, 0.0), (0.2268, 0.1192, 0.0), (0.2268, -0.1192, 0.0), (0.0, -0.1192, 0.0), (0.0, 0.1192, 0.0)], [], [(12, 1, 3, 13), (17, 9, 7, 14), (14, 7, 5, 15), (16, 11, 1, 12), (8, 6, 4, 10), (9, 3, 1, 11), (7, 9, 11, 5), (2, 8, 10, 0), (15, 5, 11, 16), (13, 3, 9, 17), (2, 13, 17, 8), (4, 15, 16, 10), (10, 16, 12, 0), (6, 14, 15, 4), (8, 17, 14, 6), (0, 12, 13, 2)])
_uv = me_cube_029.uv_layers.new(name='UVMap')
_uv.uv.foreach_set('vector', [0.5, 0.0, 0.625, 0.0, 0.625, 0.25, 0.5, 0.25, 0.5, 0.375, 0.625, 0.375, 0.625, 0.5, 0.5, 0.5, 0.5, 0.5, 0.625, 0.5, 0.625, 0.75, 0.5, 0.75, 0.5, 0.875, 0.625, 0.875, 0.625, 1.0, 0.5, 1.0, 0.25, 0.5, 0.375, 0.5, 0.375, 0.75, 0.25, 0.75, 0.75, 0.5, 0.875, 0.5, 0.875, 0.75, 0.75, 0.75, 0.625, 0.5, 0.75, 0.5, 0.75, 0.75, 0.625, 0.75, 0.125, 0.5, 0.25, 0.5, 0.25, 0.75, 0.125, 0.75, 0.5, 0.75, 0.625, 0.75, 0.625, 0.875, 0.5, 0.875, 0.5, 0.25, 0.625, 0.25, 0.625, 0.375, 0.5, 0.375, 0.375, 0.25, 0.5, 0.25, 0.5, 0.375, 0.375, 0.375, 0.375, 0.75, 0.5, 0.75, 0.5, 0.875, 0.375, 0.875, 0.375, 0.875, 0.5, 0.875, 0.5, 1.0, 0.375, 1.0, 0.375, 0.5, 0.5, 0.5, 0.5, 0.75, 0.375, 0.75, 0.375, 0.375, 0.5, 0.375, 0.5, 0.5, 0.375, 0.5, 0.375, 0.0, 0.5, 0.0, 0.5, 0.25, 0.375, 0.25])
me_cube_029.materials.append(mat_material)
me_cube_029.use_remesh_fix_poles = True
me_cube_029.use_remesh_preserve_attributes = False
me_cube_029.use_mirror_vertex_groups = False
me_cube_029.update()
me_cube_022 = bpy.data.meshes.new('Cube.022')
me_cube_022.from_pydata([(-0.2268, -0.1192, -1.0), (-0.5173, -0.1192, 0.0), (-0.2268, 0.1192, -1.0), (-0.5173, 0.1192, 0.0), (0.2268, -0.1192, -1.0), (0.5173, -0.1192, 0.0), (0.2268, 0.1192, -1.0), (0.5173, 0.1192, 0.0), (0.0, 0.1192, -1.0), (0.0, 0.1192, 1.0), (0.0, -0.1192, -1.0), (0.0, -0.1192, 1.0), (-0.2268, -0.1192, 0.0), (-0.2268, 0.1192, 0.0), (0.2268, 0.1192, 0.0), (0.2268, -0.1192, 0.0), (0.0, -0.1192, 0.0), (0.0, 0.1192, 0.0)], [], [(12, 1, 3, 13), (17, 9, 7, 14), (14, 7, 5, 15), (16, 11, 1, 12), (8, 6, 4, 10), (9, 3, 1, 11), (7, 9, 11, 5), (2, 8, 10, 0), (15, 5, 11, 16), (13, 3, 9, 17), (2, 13, 17, 8), (4, 15, 16, 10), (10, 16, 12, 0), (6, 14, 15, 4), (8, 17, 14, 6), (0, 12, 13, 2)])
_uv = me_cube_022.uv_layers.new(name='UVMap')
_uv.uv.foreach_set('vector', [0.5, 0.0, 0.625, 0.0, 0.625, 0.25, 0.5, 0.25, 0.5, 0.375, 0.625, 0.375, 0.625, 0.5, 0.5, 0.5, 0.5, 0.5, 0.625, 0.5, 0.625, 0.75, 0.5, 0.75, 0.5, 0.875, 0.625, 0.875, 0.625, 1.0, 0.5, 1.0, 0.25, 0.5, 0.375, 0.5, 0.375, 0.75, 0.25, 0.75, 0.75, 0.5, 0.875, 0.5, 0.875, 0.75, 0.75, 0.75, 0.625, 0.5, 0.75, 0.5, 0.75, 0.75, 0.625, 0.75, 0.125, 0.5, 0.25, 0.5, 0.25, 0.75, 0.125, 0.75, 0.5, 0.75, 0.625, 0.75, 0.625, 0.875, 0.5, 0.875, 0.5, 0.25, 0.625, 0.25, 0.625, 0.375, 0.5, 0.375, 0.375, 0.25, 0.5, 0.25, 0.5, 0.375, 0.375, 0.375, 0.375, 0.75, 0.5, 0.75, 0.5, 0.875, 0.375, 0.875, 0.375, 0.875, 0.5, 0.875, 0.5, 1.0, 0.375, 1.0, 0.375, 0.5, 0.5, 0.5, 0.5, 0.75, 0.375, 0.75, 0.375, 0.375, 0.5, 0.375, 0.5, 0.5, 0.375, 0.5, 0.375, 0.0, 0.5, 0.0, 0.5, 0.25, 0.375, 0.25])
me_cube_022.materials.append(mat_material)
me_cube_022.use_remesh_fix_poles = True
me_cube_022.use_remesh_preserve_attributes = False
me_cube_022.use_mirror_vertex_groups = False
me_cube_022.update()
me_cube_024 = bpy.data.meshes.new('Cube.024')
me_cube_024.from_pydata([(1.0, 1.0, 1.0), (1.0, 1.0, -1.0), (1.0, -1.0, 1.0), (1.0, -1.0, -1.0), (-1.0, 1.0, 1.0), (-1.0, 1.0, -1.0), (-1.0, -1.0, 1.0), (-1.0, -1.0, -1.0)], [], [(0, 4, 6, 2), (3, 2, 6, 7), (7, 6, 4, 5), (5, 1, 3, 7), (1, 0, 2, 3), (5, 4, 0, 1)])
_uv = me_cube_024.uv_layers.new(name='UVMap')
_uv.uv.foreach_set('vector', [0.625, 0.5, 0.875, 0.5, 0.875, 0.75, 0.625, 0.75, 0.375, 0.75, 0.625, 0.75, 0.625, 1.0, 0.375, 1.0, 0.375, 0.0, 0.625, 0.0, 0.625, 0.25, 0.375, 0.25, 0.125, 0.5, 0.375, 0.5, 0.375, 0.75, 0.125, 0.75, 0.375, 0.5, 0.625, 0.5, 0.625, 0.75, 0.375, 0.75, 0.375, 0.25, 0.625, 0.25, 0.625, 0.5, 0.375, 0.5])
me_cube_024.materials.append(mat_material)
me_cube_024.use_remesh_preserve_volume = False
me_cube_024.use_remesh_preserve_attributes = False
me_cube_024.use_mirror_vertex_groups = False
me_cube_024.update()

# ---- curves / text
txt_text_003 = bpy.data.curves.new('Text.003', 'FONT')
txt_text_003.dimensions = '2D'
txt_text_003.body = 'ReLU'
txt_text_003.materials.append(mat_text_color)
txt_text_003.use_path_clamp = True
txt_text_004 = bpy.data.curves.new('Text.004', 'FONT')
txt_text_004.dimensions = '2D'
txt_text_004.body = 'BatchNorm'
txt_text_004.materials.append(mat_text_color)
txt_text_004.use_path_clamp = True
txt_text_005 = bpy.data.curves.new('Text.005', 'FONT')
txt_text_005.dimensions = '2D'
txt_text_005.body = 'Conv'
txt_text_005.materials.append(mat_text_color)
txt_text_005.use_path_clamp = True
txt_text = bpy.data.curves.new('Text', 'FONT')
txt_text.dimensions = '2D'
txt_text.body = 'Conv'
txt_text.materials.append(mat_text_color)
txt_text.use_path_clamp = True
txt_text_001 = bpy.data.curves.new('Text.001', 'FONT')
txt_text_001.dimensions = '2D'
txt_text_001.body = 'BatchNorm'
txt_text_001.materials.append(mat_text_color)
txt_text_001.use_path_clamp = True
txt_text_002 = bpy.data.curves.new('Text.002', 'FONT')
txt_text_002.dimensions = '2D'
txt_text_002.body = 'ReLU'
txt_text_002.materials.append(mat_text_color)
txt_text_002.use_path_clamp = True
txt_text_027 = bpy.data.curves.new('Text.027', 'FONT')
txt_text_027.dimensions = '2D'
txt_text_027.body = 'ReLU'
txt_text_027.materials.append(mat_text_color)
txt_text_027.use_path_clamp = True
txt_text_028 = bpy.data.curves.new('Text.028', 'FONT')
txt_text_028.dimensions = '2D'
txt_text_028.body = 'BatchNorm'
txt_text_028.materials.append(mat_text_color)
txt_text_028.use_path_clamp = True
txt_text_029 = bpy.data.curves.new('Text.029', 'FONT')
txt_text_029.dimensions = '2D'
txt_text_029.body = 'Conv'
txt_text_029.materials.append(mat_text_color)
txt_text_029.use_path_clamp = True
txt_text_030 = bpy.data.curves.new('Text.030', 'FONT')
txt_text_030.dimensions = '2D'
txt_text_030.body = 'ReLU'
txt_text_030.materials.append(mat_text_color)
txt_text_030.use_path_clamp = True
txt_text_031 = bpy.data.curves.new('Text.031', 'FONT')
txt_text_031.dimensions = '2D'
txt_text_031.body = 'BatchNorm'
txt_text_031.materials.append(mat_text_color)
txt_text_031.use_path_clamp = True
txt_text_032 = bpy.data.curves.new('Text.032', 'FONT')
txt_text_032.dimensions = '2D'
txt_text_032.body = 'Conv'
txt_text_032.materials.append(mat_text_color)
txt_text_032.use_path_clamp = True
txt_text_010 = bpy.data.curves.new('Text.010', 'FONT')
txt_text_010.dimensions = '2D'
txt_text_010.body = 'Conv'
txt_text_010.materials.append(mat_text_color)
txt_text_010.use_path_clamp = True
txt_text_011 = bpy.data.curves.new('Text.011', 'FONT')
txt_text_011.dimensions = '2D'
txt_text_011.body = 'Conv'
txt_text_011.materials.append(mat_text_color)
txt_text_011.use_path_clamp = True
txt_text_009 = bpy.data.curves.new('Text.009', 'FONT')
txt_text_009.dimensions = '2D'
txt_text_009.body = 'ReLU'
txt_text_009.materials.append(mat_text_color)
txt_text_009.use_path_clamp = True
txt_text_006 = bpy.data.curves.new('Text.006', 'FONT')
txt_text_006.dimensions = '2D'
txt_text_006.body = 'Conv'
txt_text_006.materials.append(mat_text_color)
txt_text_006.use_path_clamp = True
txt_text_007 = bpy.data.curves.new('Text.007', 'FONT')
txt_text_007.dimensions = '2D'
txt_text_007.body = 'BatchNorm'
txt_text_007.materials.append(mat_text_color)
txt_text_007.use_path_clamp = True
txt_text_008 = bpy.data.curves.new('Text.008', 'FONT')
txt_text_008.dimensions = '2D'
txt_text_008.body = 'ReLU'
txt_text_008.materials.append(mat_text_color)
txt_text_008.use_path_clamp = True
txt_text_014 = bpy.data.curves.new('Text.014', 'FONT')
txt_text_014.dimensions = '2D'
txt_text_014.body = 'ReLU'
txt_text_014.materials.append(mat_text_color)
txt_text_014.use_path_clamp = True
txt_text_015 = bpy.data.curves.new('Text.015', 'FONT')
txt_text_015.dimensions = '2D'
txt_text_015.body = 'Sigmoid'
txt_text_015.materials.append(mat_text_color)
txt_text_015.use_path_clamp = True
txt_text_012 = bpy.data.curves.new('Text.012', 'FONT')
txt_text_012.dimensions = '2D'
txt_text_012.body = 'Conv'
txt_text_012.materials.append(mat_text_color)
txt_text_012.use_path_clamp = True

# ---- objects
ob_collection_17 = bpy.data.objects.new('Collection 17', None)
ob_collection_19 = bpy.data.objects.new('Collection 19', None)
ob_collection_20 = bpy.data.objects.new('Collection 20', None)
ob_collection_4 = bpy.data.objects.new('Collection 4', None)
ob_collection_16 = bpy.data.objects.new('Collection 16', None)
ob_collection_18 = bpy.data.objects.new('Collection 18', None)
ob_collection_2 = bpy.data.objects.new('Collection 2', None)
ob_collection_3 = bpy.data.objects.new('Collection 3', None)
ob_collection_5 = bpy.data.objects.new('Collection 5', None)
ob_collection_22 = bpy.data.objects.new('Collection 22', None)
ob_collection_24 = bpy.data.objects.new('Collection 24', None)
ob_sun = bpy.data.objects.new('Sun', light_sun)
ob_camera = bpy.data.objects.new('Camera', cam_camera)
ob_cube_007 = bpy.data.objects.new('Cube.007', me_cube_007)
ob_cube_008 = bpy.data.objects.new('Cube.008', me_cube_008)
ob_cube_009 = bpy.data.objects.new('Cube.009', me_cube_009)
ob_cube_010 = bpy.data.objects.new('Cube.010', me_cube_010)
ob_cube_011 = bpy.data.objects.new('Cube.011', me_cube_011)
ob_cube_017 = bpy.data.objects.new('Cube.017', me_cube_017)
ob_text_003 = bpy.data.objects.new('Text.003', txt_text_003)
ob_text_004 = bpy.data.objects.new('Text.004', txt_text_004)
ob_text_005 = bpy.data.objects.new('Text.005', txt_text_005)
ob_cube = bpy.data.objects.new('Cube', me_cube)
ob_cube_001 = bpy.data.objects.new('Cube.001', me_cube_001)
ob_cube_002 = bpy.data.objects.new('Cube.002', me_cube_002)
ob_cube_003 = bpy.data.objects.new('Cube.003', me_cube_003)
ob_cube_004 = bpy.data.objects.new('Cube.004', me_cube_004)
ob_cube_006 = bpy.data.objects.new('Cube.006', me_cube_006)
ob_text = bpy.data.objects.new('Text', txt_text)
ob_text_001 = bpy.data.objects.new('Text.001', txt_text_001)
ob_text_002 = bpy.data.objects.new('Text.002', txt_text_002)
ob_cube_005 = bpy.data.objects.new('Cube.005', me_cube_005)
ob_cube_025 = bpy.data.objects.new('Cube.025', me_cube_055)
ob_cube_026 = bpy.data.objects.new('Cube.026', me_cube_056)
ob_cube_027 = bpy.data.objects.new('Cube.027', me_cube_057)
ob_cube_028 = bpy.data.objects.new('Cube.028', me_cube_058)
ob_cube_029 = bpy.data.objects.new('Cube.029', me_cube_059)
ob_text_012 = bpy.data.objects.new('Text.012', txt_text_027)
ob_text_013 = bpy.data.objects.new('Text.013', txt_text_028)
ob_text_014 = bpy.data.objects.new('Text.014', txt_text_029)
ob_cube_024 = bpy.data.objects.new('Cube.024', me_cube_054)
ob_cube_031 = bpy.data.objects.new('Cube.031', me_cube_061)
ob_cube_032 = bpy.data.objects.new('Cube.032', me_cube_062)
ob_cube_033 = bpy.data.objects.new('Cube.033', me_cube_063)
ob_cube_034 = bpy.data.objects.new('Cube.034', me_cube_064)
ob_cube_035 = bpy.data.objects.new('Cube.035', me_cube_065)
ob_text_015 = bpy.data.objects.new('Text.015', txt_text_030)
ob_text_016 = bpy.data.objects.new('Text.016', txt_text_031)
ob_text_017 = bpy.data.objects.new('Text.017', txt_text_032)
ob_cube_020 = bpy.data.objects.new('Cube.020', me_cube_020)
ob_text_010 = bpy.data.objects.new('Text.010', txt_text_010)
ob_cube_023 = bpy.data.objects.new('Cube.023', me_cube_023)
ob_text_011 = bpy.data.objects.new('Text.011', txt_text_011)
ob_cube_019 = bpy.data.objects.new('Cube.019', me_cube_019)
ob_cube_021 = bpy.data.objects.new('Cube.021', me_cube_021)
ob_text_009 = bpy.data.objects.new('Text.009', txt_text_009)
ob_cube_012 = bpy.data.objects.new('Cube.012', me_cube_012)
ob_cube_018 = bpy.data.objects.new('Cube.018', me_cube_018)
ob_text_006 = bpy.data.objects.new('Text.006', txt_text_006)
ob_cube_013 = bpy.data.objects.new('Cube.013', me_cube_013)
ob_cube_015 = bpy.data.objects.new('Cube.015', me_cube_015)
ob_text_007 = bpy.data.objects.new('Text.007', txt_text_007)
ob_cube_014 = bpy.data.objects.new('Cube.014', me_cube_014)
ob_cube_016 = bpy.data.objects.new('Cube.016', me_cube_016)
ob_text_008 = bpy.data.objects.new('Text.008', txt_text_008)
ob_cube_098 = bpy.data.objects.new('Cube.098', me_cube_027)
ob_cube_099 = bpy.data.objects.new('Cube.099', me_cube_028)
ob_text_050 = bpy.data.objects.new('Text.050', txt_text_014)
ob_cube_101 = bpy.data.objects.new('Cube.101', me_cube_030)
ob_text_051 = bpy.data.objects.new('Text.051', txt_text_015)
ob_cube_100 = bpy.data.objects.new('Cube.100', me_cube_029)
ob_cube_022 = bpy.data.objects.new('Cube.022', me_cube_022)
ob_cube_095 = bpy.data.objects.new('Cube.095', me_cube_024)
ob_text_048 = bpy.data.objects.new('Text.048', txt_text_012)

# ---- transforms, parenting, visibility, modifiers, constraints
ob_collection_17.location = (0.0, 0.0, 0.0)
ob_collection_17.instance_type = 'COLLECTION'
ob_collection_17.lineart.crease_threshold = 0.0
ob_collection_19.location = (0.0, 0.0, 0.0)
ob_collection_19.instance_type = 'COLLECTION'
ob_collection_19.lineart.crease_threshold = 0.0
ob_collection_20.location = (0.0, 0.0, 0.0)
ob_collection_20.instance_type = 'COLLECTION'
ob_collection_20.lineart.crease_threshold = 0.0
ob_collection_4.location = (0.0, 0.0, 0.0)
ob_collection_4.instance_type = 'COLLECTION'
ob_collection_4.lineart.crease_threshold = 0.0
ob_collection_16.location = (0.0, 0.0, 0.0)
ob_collection_16.instance_type = 'COLLECTION'
ob_collection_16.lineart.crease_threshold = 0.0
ob_collection_18.location = (0.0, 0.0, 0.0)
ob_collection_18.instance_type = 'COLLECTION'
ob_collection_18.lineart.crease_threshold = 0.0
ob_collection_2.location = (0.0, 0.0, 0.0)
ob_collection_2.instance_type = 'COLLECTION'
ob_collection_2.lineart.crease_threshold = 0.0
ob_collection_3.location = (0.0, 0.0, 0.0)
ob_collection_3.instance_type = 'COLLECTION'
ob_collection_3.lineart.crease_threshold = 0.0
ob_collection_5.location = (0.0, 0.0, 0.0)
ob_collection_5.instance_type = 'COLLECTION'
ob_collection_5.lineart.crease_threshold = 0.0
ob_collection_22.location = (0.0, 0.0, 0.0)
ob_collection_22.instance_type = 'COLLECTION'
ob_collection_22.lineart.crease_threshold = 0.0
ob_collection_24.location = (0.0, 0.0, 0.0)
ob_collection_24.instance_type = 'COLLECTION'
ob_collection_24.lineart.crease_threshold = 0.0
ob_sun.location = (22.38, 8.892, 18.89)
ob_sun.rotation_euler = (-1.216e-05, 0.3064, 3.346e-06)
ob_sun.lineart.crease_threshold = 0.0
ob_camera.location = (69.76, 7.131, 16.94)
ob_camera.rotation_euler = (1.571, -0.0, 1.571)
ob_camera.lock_rotations_4d = False
ob_camera.empty_display_type = 'ARROWS'
ob_camera.color = (0.0, 0.0, 0.0, 0.0)
ob_camera.display_type = 'WIRE'
ob_camera.lineart.crease_threshold = 0.0
ob_cube_007.location = (0.3898, 4.25, 17.08)
ob_cube_007.rotation_euler = (-1.571, -1.571, 0.0)
ob_cube_007.scale = (0.5106, 0.5106, 0.5106)
ob_cube_007.lineart.crease_threshold = 0.0
ob_cube_008.location = (0.3898, 2.101, 17.11)
ob_cube_008.rotation_euler = (-1.571, -1.571, 0.0)
ob_cube_008.scale = (0.5106, 0.5106, 0.5106)
ob_cube_008.lineart.crease_threshold = 0.0
ob_cube_009.location = (0.2446, 6.064, 17.07)
ob_cube_009.scale = (0.2, 1.25, 1.25)
ob_cube_009.lock_rotations_4d = False
ob_cube_009.empty_display_type = 'ARROWS'
ob_cube_009.lineart.crease_threshold = 0.0
ob_cube_010.location = (0.2446, 3.925, 17.07)
ob_cube_010.scale = (0.2, 1.25, 1.25)
ob_cube_010.lock_rotations_4d = False
ob_cube_010.empty_display_type = 'ARROWS'
ob_cube_010.lineart.crease_threshold = 0.0
ob_cube_011.location = (0.2446, 0.297, 17.07)
ob_cube_011.scale = (0.2, 1.25, 1.25)
ob_cube_011.lock_rotations_4d = False
ob_cube_011.empty_display_type = 'ARROWS'
ob_cube_011.lineart.crease_threshold = 0.0
ob_cube_017.location = (0.3898, -1.492, 17.15)
ob_cube_017.rotation_euler = (-1.571, -1.571, 0.0)
ob_cube_017.scale = (0.5106, 0.5106, 0.5106)
ob_cube_017.lineart.crease_threshold = 0.0
ob_text_003.location = (0.4581, 5.434, 16.61)
ob_text_003.rotation_euler = (3.142, -1.571, 0.0)
ob_text_003.scale = (0.3812, 0.3812, 0.3812)
ob_text_003.lineart.crease_threshold = 0.0
ob_text_004.location = (0.4581, 3.295, 16.17)
ob_text_004.rotation_euler = (3.142, -1.571, 0.0)
ob_text_004.scale = (0.3812, 0.3812, 0.3812)
ob_text_004.lineart.crease_threshold = 0.0
ob_text_005.location = (0.4581, 0.5462, 16.14)
ob_text_005.rotation_euler = (3.142, -1.571, 0.0)
ob_text_005.scale = (0.8128, 0.8128, 0.8128)
ob_text_005.lineart.crease_threshold = 0.0
ob_cube.location = (0.2446, 7.942, 17.09)
ob_cube.scale = (0.2, 1.0, 1.0)
ob_cube.lock_rotations_4d = False
ob_cube.empty_display_type = 'ARROWS'
ob_cube.lineart.crease_threshold = 0.0
ob_cube_001.location = (0.2446, 11.07, 17.09)
ob_cube_001.scale = (0.2, 1.0, 1.0)
ob_cube_001.lock_rotations_4d = False
ob_cube_001.empty_display_type = 'ARROWS'
ob_cube_001.lineart.crease_threshold = 0.0
ob_cube_002.location = (0.2446, 13.03, 17.09)
ob_cube_002.scale = (0.2, 1.0, 1.0)
ob_cube_002.lock_rotations_4d = False
ob_cube_002.empty_display_type = 'ARROWS'
ob_cube_002.lineart.crease_threshold = 0.0
ob_cube_003.location = (0.3898, 9.505, 17.06)
ob_cube_003.rotation_euler = (-1.571, -1.571, 0.0)
ob_cube_003.scale = (0.5106, 0.5106, 0.5106)
ob_cube_003.lineart.crease_threshold = 0.0
ob_cube_004.location = (0.3898, 11.46, 17.06)
ob_cube_004.rotation_euler = (-1.571, -1.571, 0.0)
ob_cube_004.scale = (0.5106, 0.5106, 0.5106)
ob_cube_004.lineart.crease_threshold = 0.0
ob_cube_006.location = (0.3898, 6.387, 17.08)
ob_cube_006.rotation_euler = (-1.571, -1.571, 0.0)
ob_cube_006.scale = (0.5106, 0.5106, 0.5106)
ob_cube_006.lineart.crease_threshold = 0.0
ob_text.location = (0.4581, 8.192, 16.16)
ob_text.rotation_euler = (3.142, -1.571, 0.0)
ob_text.scale = (0.8128, 0.8128, 0.8128)
ob_text.lineart.crease_threshold = 0.0
ob_text_001.location = (0.4581, 10.58, 16.19)
ob_text_001.rotation_euler = (3.142, -1.571, 0.0)
ob_text_001.scale = (0.3812, 0.3812, 0.3812)
ob_text_001.lineart.crease_threshold = 0.0
ob_text_002.location = (0.4581, 12.53, 16.63)
ob_text_002.rotation_euler = (3.142, -1.571, 0.0)
ob_text_002.scale = (0.3812, 0.3812, 0.3812)
ob_text_002.lineart.crease_threshold = 0.0
ob_cube_005.location = (0.3898, 13.4, 17.07)
ob_cube_005.rotation_euler = (-1.571, -1.571, 0.0)
ob_cube_005.scale = (0.5106, 0.5106, 0.5106)
ob_cube_005.lineart.crease_threshold = 0.0
ob_cube_025.location = (0.3898, 18.47, 17.07)
ob_cube_025.rotation_euler = (-1.571, -1.571, 0.0)
ob_cube_025.scale = (0.5106, 0.5106, 0.5106)
ob_cube_025.lineart.crease_threshold = 0.0
ob_cube_026.location = (0.3898, 16.51, 17.07)
ob_cube_026.rotation_euler = (-1.571, -1.571, 0.0)
ob_cube_026.scale = (0.5106, 0.5106, 0.5106)
ob_cube_026.lineart.crease_threshold = 0.0
ob_cube_027.location = (0.2446, 20.04, 17.1)
ob_cube_027.scale = (0.2, 1.0, 1.0)
ob_cube_027.lock_rotations_4d = False
ob_cube_027.empty_display_type = 'ARROWS'
ob_cube_027.lineart.crease_threshold = 0.0
ob_cube_028.location = (0.2446, 18.08, 17.1)
ob_cube_028.scale = (0.2, 1.0, 1.0)
ob_cube_028.lock_rotations_4d = False
ob_cube_028.empty_display_type = 'ARROWS'
ob_cube_028.lineart.crease_threshold = 0.0
ob_cube_029.location = (0.2446, 14.95, 17.1)
ob_cube_029.scale = (0.2, 1.0, 1.0)
ob_cube_029.lock_rotations_4d = False
ob_cube_029.empty_display_type = 'ARROWS'
ob_cube_029.lineart.crease_threshold = 0.0
ob_text_012.location = (0.4581, 19.54, 16.64)
ob_text_012.rotation_euler = (3.142, -1.571, 0.0)
ob_text_012.scale = (0.3812, 0.3812, 0.3812)
ob_text_012.lineart.crease_threshold = 0.0
ob_text_013.location = (0.4581, 17.59, 16.2)
ob_text_013.rotation_euler = (3.142, -1.571, 0.0)
ob_text_013.scale = (0.3812, 0.3812, 0.3812)
ob_text_013.lineart.crease_threshold = 0.0
ob_text_014.location = (0.4581, 15.2, 16.17)
ob_text_014.rotation_euler = (3.142, -1.571, 0.0)
ob_text_014.scale = (0.8128, 0.8128, 0.8128)
ob_text_014.lineart.crease_threshold = 0.0
ob_cube_024.location = (0.3898, 20.41, 17.09)
ob_cube_024.rotation_euler = (-1.571, -1.571, 0.0)
ob_cube_024.scale = (0.5106, 0.5106, 0.5106)
ob_cube_024.lineart.crease_threshold = 0.0
ob_cube_031.location = (0.3898, 25.47, 17.07)
ob_cube_031.rotation_euler = (-1.571, -1.571, 0.0)
ob_cube_031.scale = (0.5106, 0.5106, 0.5106)
ob_cube_031.lineart.crease_threshold = 0.0
ob_cube_032.location = (0.3898, 23.52, 17.07)
ob_cube_032.rotation_euler = (-1.571, -1.571, 0.0)
ob_cube_032.scale = (0.5106, 0.5106, 0.5106)
ob_cube_032.lineart.crease_threshold = 0.0
ob_cube_033.location = (0.2446, 27.05, 17.1)
ob_cube_033.scale = (0.2, 1.0, 1.0)
ob_cube_033.lock_rotations_4d = False
ob_cube_033.empty_display_type = 'ARROWS'
ob_cube_033.lineart.crease_threshold = 0.0
ob_cube_034.location = (0.2446, 25.09, 17.1)
ob_cube_034.scale = (0.2, 1.0, 1.0)
ob_cube_034.lock_rotations_4d = False
ob_cube_034.empty_display_type = 'ARROWS'
ob_cube_034.lineart.crease_threshold = 0.0
ob_cube_035.location = (0.2446, 21.96, 17.1)
ob_cube_035.scale = (0.2, 1.0, 1.0)
ob_cube_035.lock_rotations_4d = False
ob_cube_035.empty_display_type = 'ARROWS'
ob_cube_035.lineart.crease_threshold = 0.0
ob_text_015.location = (0.4581, 26.55, 16.64)
ob_text_015.rotation_euler = (3.142, -1.571, 0.0)
ob_text_015.scale = (0.3812, 0.3812, 0.3812)
ob_text_015.lineart.crease_threshold = 0.0
ob_text_016.location = (0.4581, 24.59, 16.2)
ob_text_016.rotation_euler = (3.142, -1.571, 0.0)
ob_text_016.scale = (0.3812, 0.3812, 0.3812)
ob_text_016.lineart.crease_threshold = 0.0
ob_text_017.location = (0.4581, 22.21, 16.17)
ob_text_017.rotation_euler = (3.142, -1.571, 0.0)
ob_text_017.scale = (0.8128, 0.8128, 0.8128)
ob_text_017.lineart.crease_threshold = 0.0
ob_cube_020.location = (0.2446, 21.96, 17.1)
ob_cube_020.scale = (0.2, 1.0, 1.0)
ob_cube_020.lock_rotations_4d = False
ob_cube_020.empty_display_type = 'ARROWS'
ob_cube_020.lineart.crease_threshold = 0.0
ob_text_010.location = (0.4581, 22.21, 16.17)
ob_text_010.rotation_euler = (3.142, -1.571, 0.0)
ob_text_010.scale = (0.8128, 0.8128, 0.8128)
ob_text_010.lineart.crease_threshold = 0.0
ob_cube_023.location = (0.2446, -15.68, 17.03)
ob_cube_023.scale = (0.2, 1.953, 1.953)
ob_cube_023.lock_rotations_4d = False
ob_cube_023.empty_display_type = 'ARROWS'
ob_cube_023.lineart.crease_threshold = 0.0
ob_text_011.location = (0.4581, -15.42, 16.17)
ob_text_011.rotation_euler = (3.142, -1.571, 0.0)
ob_text_011.scale = (0.8128, 0.8128, 0.8128)
ob_text_011.lineart.crease_threshold = 0.0
ob_cube_019.location = (0.3898, -13.17, 17.12)
ob_cube_019.rotation_euler = (-1.571, -1.571, 0.0)
ob_cube_019.scale = (0.5106, 0.5106, 0.5106)
ob_cube_019.lineart.crease_threshold = 0.0
ob_cube_021.location = (0.2446, -10.66, 17.03)
ob_cube_021.scale = (0.2, 1.953, 1.953)
ob_cube_021.lock_rotations_4d = False
ob_cube_021.empty_display_type = 'ARROWS'
ob_cube_021.lineart.crease_threshold = 0.0
ob_text_009.location = (0.4581, -11.67, 16.63)
ob_text_009.rotation_euler = (3.142, -1.571, 0.0)
ob_text_009.scale = (0.3812, 0.3812, 0.3812)
ob_text_009.lineart.crease_threshold = 0.0
ob_cube_012.location = (0.2446, -8.363, 17.09)
ob_cube_012.scale = (0.2, 1.562, 1.562)
ob_cube_012.lock_rotations_4d = False
ob_cube_012.empty_display_type = 'ARROWS'
ob_cube_012.lineart.crease_threshold = 0.0
ob_cube_018.location = (0.3898, -10.47, 17.11)
ob_cube_018.rotation_euler = (-1.571, -1.571, 0.0)
ob_cube_018.scale = (0.5106, 0.5106, 0.5106)
ob_cube_018.lineart.crease_threshold = 0.0
ob_text_006.location = (0.4581, -8.103, 16.18)
ob_text_006.rotation_euler = (3.142, -1.571, 0.0)
ob_text_006.scale = (0.8128, 0.8128, 0.8128)
ob_text_006.lineart.crease_threshold = 0.0
ob_cube_013.location = (0.2446, -4.142, 17.04)
ob_cube_013.scale = (0.2, 1.562, 1.562)
ob_cube_013.lock_rotations_4d = False
ob_cube_013.empty_display_type = 'ARROWS'
ob_cube_013.lineart.crease_threshold = 0.0
ob_cube_015.location = (0.3898, -6.257, 17.13)
ob_cube_015.rotation_euler = (-1.571, -1.571, 0.0)
ob_cube_015.scale = (0.5106, 0.5106, 0.5106)
ob_cube_015.lineart.crease_threshold = 0.0
ob_text_007.location = (0.4581, -4.958, 16.14)
ob_text_007.rotation_euler = (3.142, -1.571, 0.0)
ob_text_007.scale = (0.3812, 0.3812, 0.3812)
ob_text_007.lineart.crease_threshold = 0.0
ob_cube_014.location = (0.2446, -1.755, 17.08)
ob_cube_014.scale = (0.2, 1.562, 1.562)
ob_cube_014.lock_rotations_4d = False
ob_cube_014.empty_display_type = 'ARROWS'
ob_cube_014.lineart.crease_threshold = 0.0
ob_cube_016.location = (0.3898, -3.881, 17.14)
ob_cube_016.rotation_euler = (-1.571, -1.571, 0.0)
ob_cube_016.scale = (0.5106, 0.5106, 0.5106)
ob_cube_016.lineart.crease_threshold = 0.0
ob_text_008.location = (0.4581, -2.547, 16.65)
ob_text_008.rotation_euler = (3.142, -1.571, 0.0)
ob_text_008.scale = (0.3812, 0.3812, 0.3812)
ob_text_008.lineart.crease_threshold = 0.0
ob_cube_098.location = (0.3898, 30.53, 17.07)
ob_cube_098.rotation_euler = (-1.571, -1.571, 0.0)
ob_cube_098.scale = (0.5106, 0.5106, 0.5106)
ob_cube_098.lineart.crease_threshold = 0.0
ob_cube_099.location = (0.2446, 32.1, 17.1)
ob_cube_099.scale = (0.2, 1.0, 1.0)
ob_cube_099.lock_rotations_4d = False
ob_cube_099.empty_display_type = 'ARROWS'
ob_cube_099.lineart.crease_threshold = 0.0
ob_text_050.location = (0.4581, 31.61, 16.64)
ob_text_050.rotation_euler = (3.142, -1.571, 0.0)
ob_text_050.scale = (0.3812, 0.3812, 0.3812)
ob_text_050.lineart.crease_threshold = 0.0
ob_cube_101.location = (0.2446, 32.1, 17.1)
ob_cube_101.scale = (0.2, 1.0, 1.0)
ob_cube_101.lock_rotations_4d = False
ob_cube_101.empty_display_type = 'ARROWS'
ob_cube_101.lineart.crease_threshold = 0.0
ob_text_051.location = (0.4581, 31.6, 16.51)
ob_text_051.rotation_euler = (3.142, -1.571, 0.0)
ob_text_051.scale = (0.3812, 0.3812, 0.3812)
ob_text_051.lineart.crease_threshold = 0.0
ob_cube_100.location = (0.3898, 30.53, 17.07)
ob_cube_100.rotation_euler = (-1.571, -1.571, 0.0)
ob_cube_100.scale = (0.5106, 0.5106, 0.5106)
ob_cube_100.lineart.crease_threshold = 0.0
ob_cube_022.location = (0.3898, 27.42, 17.09)
ob_cube_022.rotation_euler = (-1.571, -1.571, 0.0)
ob_cube_022.scale = (0.5106, 0.5106, 0.5106)
ob_cube_022.lineart.crease_threshold = 0.0
ob_cube_095.location = (0.2446, 28.97, 17.1)
ob_cube_095.scale = (0.2, 1.0, 1.0)
ob_cube_095.lock_rotations_4d = False
ob_cube_095.empty_display_type = 'ARROWS'
ob_cube_095.lineart.crease_threshold = 0.0
ob_text_048.location = (0.4581, 29.22, 16.17)
ob_text_048.rotation_euler = (3.142, -1.571, 0.0)
ob_text_048.scale = (0.8128, 0.8128, 0.8128)
ob_text_048.lineart.crease_threshold = 0.0
ob_collection_17.instance_collection = col_collection_17
ob_collection_19.instance_collection = col_collection_19
ob_collection_20.instance_collection = col_collection_20
ob_collection_4.instance_collection = col_collection_4
ob_collection_16.instance_collection = col_collection_16
ob_collection_18.instance_collection = col_collection_18
ob_collection_2.instance_collection = col_collection_2
ob_collection_3.instance_collection = col_collection_3
ob_collection_5.instance_collection = col_collection_5
ob_collection_22.instance_collection = col_collection_22
ob_collection_24.instance_collection = col_collection_24

# ---- collection membership
scene.collection.objects.link(ob_collection_17)
scene.collection.objects.link(ob_collection_19)
scene.collection.objects.link(ob_collection_20)
scene.collection.objects.link(ob_collection_4)
scene.collection.objects.link(ob_collection_16)
scene.collection.objects.link(ob_collection_18)
scene.collection.objects.link(ob_collection_2)
scene.collection.objects.link(ob_collection_3)
scene.collection.objects.link(ob_collection_5)
scene.collection.objects.link(ob_collection_22)
scene.collection.objects.link(ob_collection_24)
scene.collection.objects.link(ob_sun)
col_collection.objects.link(ob_camera)
col_collection_2.objects.link(ob_cube_007)
col_collection_2.objects.link(ob_cube_008)
col_collection_2.objects.link(ob_cube_009)
col_collection_2.objects.link(ob_cube_010)
col_collection_2.objects.link(ob_cube_011)
col_collection_2.objects.link(ob_cube_017)
col_collection_2.objects.link(ob_text_003)
col_collection_2.objects.link(ob_text_004)
col_collection_2.objects.link(ob_text_005)
col_collection_3.objects.link(ob_cube)
col_collection_3.objects.link(ob_cube_001)
col_collection_3.objects.link(ob_cube_002)
col_collection_3.objects.link(ob_cube_003)
col_collection_3.objects.link(ob_cube_004)
col_collection_3.objects.link(ob_cube_006)
col_collection_3.objects.link(ob_text)
col_collection_3.objects.link(ob_text_001)
col_collection_3.objects.link(ob_text_002)
col_collection_4.objects.link(ob_cube_005)
col_collection_4.objects.link(ob_cube_025)
col_collection_4.objects.link(ob_cube_026)
col_collection_4.objects.link(ob_cube_027)
col_collection_4.objects.link(ob_cube_028)
col_collection_4.objects.link(ob_cube_029)
col_collection_4.objects.link(ob_text_012)
col_collection_4.objects.link(ob_text_013)
col_collection_4.objects.link(ob_text_014)
col_collection_5.objects.link(ob_cube_024)
col_collection_5.objects.link(ob_cube_031)
col_collection_5.objects.link(ob_cube_032)
col_collection_5.objects.link(ob_cube_033)
col_collection_5.objects.link(ob_cube_034)
col_collection_5.objects.link(ob_cube_035)
col_collection_5.objects.link(ob_text_015)
col_collection_5.objects.link(ob_text_016)
col_collection_5.objects.link(ob_text_017)
col_collection_5.objects.link(ob_cube_020)
col_collection_5.objects.link(ob_text_010)
col_collection_16.objects.link(ob_cube_023)
col_collection_16.objects.link(ob_text_011)
col_collection_17.objects.link(ob_cube_019)
col_collection_17.objects.link(ob_cube_021)
col_collection_17.objects.link(ob_text_009)
col_collection_18.objects.link(ob_cube_012)
col_collection_18.objects.link(ob_cube_018)
col_collection_18.objects.link(ob_text_006)
col_collection_19.objects.link(ob_cube_013)
col_collection_19.objects.link(ob_cube_015)
col_collection_19.objects.link(ob_text_007)
col_collection_20.objects.link(ob_cube_014)
col_collection_20.objects.link(ob_cube_016)
col_collection_20.objects.link(ob_text_008)
col_collection_21.objects.link(ob_cube_098)
col_collection_21.objects.link(ob_cube_099)
col_collection_21.objects.link(ob_text_050)
col_collection_22.objects.link(ob_cube_101)
col_collection_22.objects.link(ob_text_051)
col_collection_22.objects.link(ob_cube_100)
col_collection_24.objects.link(ob_cube_022)
col_collection_24.objects.link(ob_cube_095)
col_collection_24.objects.link(ob_text_048)
def _layer_coll(name, lc=None):
    lc = lc or bpy.context.view_layer.layer_collection
    for c in lc.children:
        if c.name == name: return c
        r = _layer_coll(name, c)
        if r: return r
_layer_coll('Collection 2').exclude = True
_layer_coll('Collection 3').exclude = True
_layer_coll('Collection 4').exclude = True
_layer_coll('Collection 5').exclude = True
_layer_coll('Collection 16').exclude = True
_layer_coll('Collection 17').exclude = True
_layer_coll('Collection 18').exclude = True
_layer_coll('Collection 19').exclude = True
_layer_coll('Collection 20').exclude = True
_layer_coll('Collection 21').exclude = True
_layer_coll('Collection 22').exclude = True
_layer_coll('Collection 24').exclude = True

# ---- scene / render settings (as saved in the file)
scene.camera = ob_camera
scene.frame_start = 1; scene.frame_end = 480; scene.frame_set(433)
scene.render.engine = 'BLENDER_EEVEE_NEXT'
scene.render.image_settings.file_format = 'FFMPEG'
scene.render.image_settings.color_mode = 'RGB'
scene.render.image_settings.quality = 100
scene.render.fps = 50
scene.render.film_transparent = True
scene.cycles.use_denoising = False
scene.cycles.samples = 128
scene.cycles.sampling_pattern = 'TABULATED_SOBOL'
scene.cycles.use_adaptive_sampling = False
scene.cycles.use_light_tree = False
scene.view_settings.view_transform = 'Standard'
bpy.context.view_layer.update()
